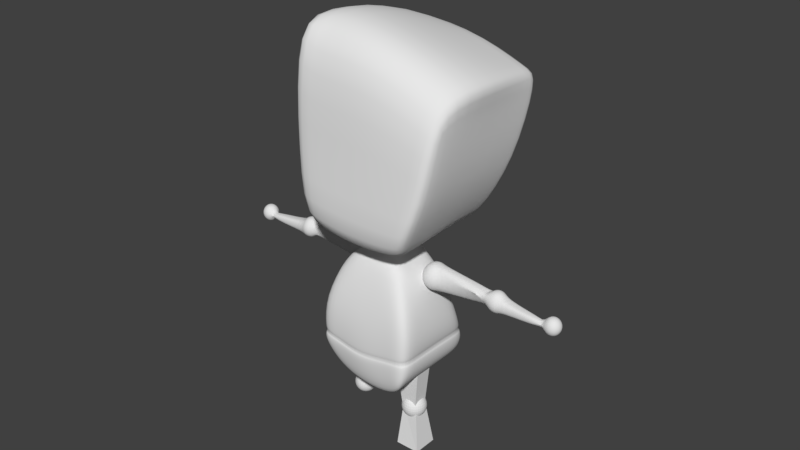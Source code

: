# Source: Robot_05.blend  (saved by Blender 2.79.0; exported with 4.5.12 LTS)
import bpy
from mathutils import Matrix  # noqa: F401  (used for matrix-valued properties, if any)

bpy.ops.wm.read_factory_settings(use_empty=True)
scene = bpy.context.scene
scene.name = 'Scene'

# ---- collections
col_collection_1 = bpy.data.collections.new('Collection 1'); scene.collection.children.link(col_collection_1)
col_collection_2 = bpy.data.collections.new('Collection 2'); scene.collection.children.link(col_collection_2)
col_collection_2.hide_render = True
col_collection_2.hide_viewport = True
col_collection_11 = bpy.data.collections.new('Collection 11'); scene.collection.children.link(col_collection_11)
col_collection_12 = bpy.data.collections.new('Collection 12'); scene.collection.children.link(col_collection_12)

# ---- world
world_world = bpy.data.worlds.new('World'); scene.world = world_world
world_world.color = (0.05088, 0.05088, 0.05088)
world_world.use_sun_shadow = False
world_world.sun_shadow_jitter_overblur = 0.0
world_world.cycles.sampling_method = 'MANUAL'

# ---- meshes
me_sphere_002 = bpy.data.meshes.new('Sphere.002')
me_sphere_002.from_pydata([(19.26, 0.3975, -3.419), (19.26, 0.03148, -3.785), (19.26, -0.4685, -1.919), (19.55, -0.06401, -2.053), (19.77, 0.2321, -2.419), (19.85, 0.3405, -2.919), (19.77, 0.2321, -3.419), (19.55, -0.06401, -3.785), (19.74, -0.314, -2.053), (20.08, -0.2009, -2.419), (20.21, -0.1595, -2.919), (20.08, -0.2009, -3.419), (19.74, -0.314, -3.785), (19.74, -0.623, -2.053), (20.08, -0.7361, -2.419), (20.21, -0.7775, -2.919), (20.08, -0.7361, -3.419), (19.74, -0.623, -3.785), (19.55, -0.873, -2.053), (19.77, -1.169, -2.419), (19.85, -1.278, -2.919), (19.77, -1.169, -3.419), (19.55, -0.873, -3.785), (19.26, -0.9685, -2.053), (19.26, -1.335, -2.419), (19.26, -1.469, -2.919), (19.26, -1.335, -3.419), (19.26, -0.9685, -3.785), (18.97, -0.873, -2.053), (18.75, -1.169, -2.419), (18.67, -1.278, -2.919), (18.75, -1.169, -3.419), (18.97, -0.873, -3.785), (19.26, -0.4685, -3.919), (18.79, -0.623, -2.053), (18.44, -0.7361, -2.419), (18.44, -0.7361, -3.419), (18.79, -0.623, -3.785), (18.79, -0.314, -2.053), (18.44, -0.2009, -2.419), (18.31, -0.1595, -2.919), (18.44, -0.2009, -3.419), (18.79, -0.314, -3.785), (18.97, -0.06401, -2.053), (18.75, 0.2321, -2.419), (18.67, 0.3405, -2.919), (18.75, 0.2321, -3.419), (18.97, -0.06401, -3.785), (19.26, 0.03148, -2.053), (19.26, 0.3975, -2.419), (19.26, 0.5315, -2.919), (5.5, 0.855, -3.36), (5.354, 0.2956, -3.939), (5.153, -0.4685, -0.9902), (5.765, 0.03189, -1.202), (6.212, 0.3982, -1.78), (6.376, 0.5323, -2.57), (6.212, 0.3982, -3.36), (5.765, 0.03189, -3.939), (5.942, -0.423, -1.202), (5.942, -0.423, -3.939), (5.818, -0.8953, -1.202), (6.305, -1.208, -1.78), (6.483, -1.322, -2.57), (6.305, -1.208, -3.36), (5.818, -0.8953, -3.939), (5.44, -1.205, -1.202), (5.65, -1.743, -1.78), (5.727, -1.941, -2.57), (5.65, -1.743, -3.36), (5.44, -1.205, -3.939), (4.953, -1.233, -1.202), (4.806, -1.792, -1.78), (4.752, -1.997, -2.57), (4.806, -1.792, -3.36), (4.953, -1.233, -3.939), (4.542, -0.9689, -1.202), (4.095, -1.335, -1.78), (3.931, -1.469, -2.57), (4.095, -1.335, -3.36), (4.542, -0.9689, -3.939), (5.153, -0.4685, -4.15), (4.365, -0.514, -1.202), (3.787, -0.5474, -1.78), (3.576, -0.5596, -2.57), (3.787, -0.5474, -3.36), (4.365, -0.514, -3.939), (4.489, -0.04177, -1.202), (4.002, 0.2706, -1.78), (3.824, 0.385, -2.57), (4.002, 0.2706, -3.36), (4.489, -0.04177, -3.939), (4.866, 0.2675, -1.202), (4.656, 0.8063, -1.78), (4.579, 1.004, -2.57), (4.656, 0.8063, -3.36), (4.866, 0.2675, -3.939), (5.354, 0.2956, -1.202), (5.5, 0.855, -1.78), (5.554, 1.06, -2.57), (11.09, -0.1533, -1.705), (11.39, 0.08314, -2.07), (11.49, 0.168, -2.57), (11.39, 0.08314, -3.07), (11.1, -0.1486, -3.436), (11.19, -0.5389, -1.705), (11.22, -0.4364, -3.436), (10.98, -0.9641, -1.705), (10.8, -1.485, -2.07), (11.28, -1.26, -2.57), (11.43, -0.9328, -3.07), (11.14, -0.7351, -3.436), (13.21, 0.5115, -3.31), (13.05, 0.09732, -3.734), (12.83, -0.4685, -1.449), (13.34, -0.1416, -1.65), (13.71, 0.09766, -2.193), (13.85, 0.1853, -2.801), (13.71, 0.09766, -3.409), (13.34, -0.1416, -3.762), (13.43, -0.5054, -1.65), (13.88, -0.5325, -2.193), (13.88, -0.5325, -3.409), (13.43, -0.5054, -3.762), (13.29, -0.8552, -1.65), (13.64, -1.138, -2.193), (13.76, -1.242, -2.801), (13.64, -1.138, -3.409), (13.29, -0.8552, -3.762), (12.98, -1.057, -1.623), (13.09, -1.488, -2.094), (13.13, -1.646, -2.685), (13.09, -1.488, -3.31), (12.98, -1.057, -3.734), (12.6, -1.034, -1.612), (12.43, -1.449, -2.057), (12.38, -1.6, -2.665), (12.44, -1.449, -3.273), (12.6, -1.034, -3.719), (12.3, -0.7954, -1.612), (11.62, -1.307, -2.057), (11.67, -1.229, -2.665), (11.93, -1.035, -3.273), (12.31, -0.7954, -3.719), (12.83, -0.4685, -3.882), (12.22, -0.4316, -1.612), (11.76, -0.5196, -2.057), (11.77, -0.4046, -3.273), (12.22, -0.4316, -3.719), (12.36, -0.08188, -1.612), (12.01, 0.2012, -2.057), (11.89, 0.3048, -2.665), (12.01, 0.2012, -3.273), (12.36, -0.08188, -3.719), (12.67, 0.1201, -1.612), (12.56, 0.5511, -2.057), (12.52, 0.7088, -2.665), (12.56, 0.5511, -3.273), (12.67, 0.1201, -3.719), (13.05, 0.09732, -1.623), (13.21, 0.5115, -2.094), (13.27, 0.6632, -2.685), (17.95, -0.384, -2.514), (18.04, -0.3281, -2.903), (17.95, -0.384, -3.292), (18.06, -0.7868, -2.514), (18.06, -0.7868, -3.292), (17.9, -1.174, -2.514), (17.98, -1.24, -2.903), (17.9, -1.174, -3.292), (-18.84, 0.3975, -3.419), (-18.84, 0.03148, -3.785), (-18.84, -0.4685, -1.919), (-19.13, -0.06401, -2.053), (-19.35, 0.2321, -2.419), (-19.43, 0.3405, -2.919), (-19.35, 0.2321, -3.419), (-19.13, -0.06401, -3.785), (-19.32, -0.314, -2.053), (-19.66, -0.2009, -2.419), (-19.79, -0.1595, -2.919), (-19.66, -0.2009, -3.419), (-19.32, -0.314, -3.785), (-19.32, -0.623, -2.053), (-19.66, -0.7361, -2.419), (-19.79, -0.7775, -2.919), (-19.66, -0.7361, -3.419), (-19.32, -0.623, -3.785), (-19.13, -0.873, -2.053), (-19.35, -1.169, -2.419), (-19.43, -1.278, -2.919), (-19.35, -1.169, -3.419), (-19.13, -0.873, -3.785), (-18.84, -0.9685, -2.053), (-18.84, -1.335, -2.419), (-18.84, -1.469, -2.919), (-18.84, -1.335, -3.419), (-18.84, -0.9685, -3.785), (-18.55, -0.873, -2.053), (-18.33, -1.169, -2.419), (-18.25, -1.278, -2.919), (-18.33, -1.169, -3.419), (-18.55, -0.873, -3.785), (-18.84, -0.4685, -3.919), (-18.37, -0.623, -2.053), (-18.02, -0.7361, -2.419), (-18.02, -0.7361, -3.419), (-18.37, -0.623, -3.785), (-18.37, -0.314, -2.053), (-18.02, -0.2009, -2.419), (-17.89, -0.1595, -2.919), (-18.02, -0.2009, -3.419), (-18.37, -0.314, -3.785), (-18.55, -0.06401, -2.053), (-18.33, 0.2321, -2.419), (-18.25, 0.3405, -2.919), (-18.33, 0.2321, -3.419), (-18.55, -0.06401, -3.785), (-18.84, 0.03148, -2.053), (-18.84, 0.3975, -2.419), (-18.84, 0.5315, -2.919), (-5.08, 0.855, -3.36), (-4.934, 0.2956, -3.939), (-4.733, -0.4685, -0.9902), (-5.345, 0.03189, -1.202), (-5.792, 0.3982, -1.78), (-5.956, 0.5323, -2.57), (-5.792, 0.3982, -3.36), (-5.345, 0.03189, -3.939), (-5.522, -0.423, -1.202), (-5.522, -0.423, -3.939), (-5.398, -0.8953, -1.202), (-5.885, -1.208, -1.78), (-6.063, -1.322, -2.57), (-5.885, -1.208, -3.36), (-5.398, -0.8953, -3.939), (-5.02, -1.205, -1.202), (-5.23, -1.743, -1.78), (-5.307, -1.941, -2.57), (-5.23, -1.743, -3.36), (-5.02, -1.205, -3.939), (-4.533, -1.233, -1.202), (-4.386, -1.792, -1.78), (-4.332, -1.997, -2.57), (-4.386, -1.792, -3.36), (-4.533, -1.233, -3.939), (-4.122, -0.9689, -1.202), (-3.674, -1.335, -1.78), (-3.511, -1.469, -2.57), (-3.674, -1.335, -3.36), (-4.122, -0.9689, -3.939), (-4.733, -0.4685, -4.15), (-3.945, -0.514, -1.202), (-3.367, -0.5474, -1.78), (-3.156, -0.5596, -2.57), (-3.367, -0.5474, -3.36), (-3.945, -0.514, -3.939), (-4.068, -0.04177, -1.202), (-3.582, 0.2706, -1.78), (-3.404, 0.385, -2.57), (-3.582, 0.2706, -3.36), (-4.068, -0.04177, -3.939), (-4.446, 0.2675, -1.202), (-4.236, 0.8063, -1.78), (-4.159, 1.004, -2.57), (-4.236, 0.8063, -3.36), (-4.446, 0.2675, -3.939), (-4.934, 0.2956, -1.202), (-5.08, 0.855, -1.78), (-5.134, 1.06, -2.57), (-10.68, -0.1486, -1.705), (-10.97, 0.08314, -2.07), (-11.07, 0.168, -2.57), (-10.97, 0.08314, -3.07), (-10.68, -0.1486, -3.436), (-10.8, -0.4364, -1.705), (-10.8, -0.4364, -3.436), (-10.72, -0.7351, -1.705), (-11.03, -0.9328, -2.07), (-11.14, -1.005, -2.57), (-11.03, -0.9328, -3.07), (-10.72, -0.7351, -3.436), (-12.79, 0.5115, -3.31), (-12.63, 0.09732, -3.734), (-12.41, -0.4685, -1.449), (-12.92, -0.1416, -1.65), (-13.29, 0.09766, -2.193), (-13.43, 0.1853, -2.801), (-13.29, 0.09766, -3.409), (-12.92, -0.1416, -3.762), (-13.01, -0.5054, -1.65), (-13.46, -0.5325, -2.193), (-13.46, -0.5325, -3.409), (-13.01, -0.5054, -3.762), (-12.87, -0.8552, -1.65), (-13.22, -1.138, -2.193), (-13.34, -1.242, -2.801), (-13.22, -1.138, -3.409), (-12.87, -0.8552, -3.762), (-12.56, -1.057, -1.623), (-12.67, -1.488, -2.094), (-12.71, -1.646, -2.685), (-12.67, -1.488, -3.31), (-12.56, -1.057, -3.734), (-12.18, -1.034, -1.612), (-12.02, -1.449, -2.057), (-11.96, -1.6, -2.665), (-12.02, -1.449, -3.273), (-12.18, -1.034, -3.719), (-11.89, -0.7954, -1.612), (-11.52, -1.035, -2.057), (-11.38, -1.122, -2.665), (-11.52, -1.035, -3.273), (-11.89, -0.7954, -3.719), (-12.41, -0.4685, -3.882), (-11.8, -0.4316, -1.612), (-11.35, -0.4046, -2.057), (-11.35, -0.4046, -3.273), (-11.8, -0.4316, -3.719), (-11.94, -0.08188, -1.612), (-11.59, 0.2012, -2.057), (-11.47, 0.3048, -2.665), (-11.59, 0.2012, -3.273), (-11.94, -0.08188, -3.719), (-12.25, 0.1201, -1.612), (-12.14, 0.5511, -2.057), (-12.1, 0.7088, -2.665), (-12.14, 0.5511, -3.273), (-12.25, 0.1201, -3.719), (-12.63, 0.09732, -1.623), (-12.79, 0.5115, -2.094), (-12.85, 0.6632, -2.685), (-17.53, -0.384, -2.514), (-17.62, -0.3281, -2.903), (-17.53, -0.384, -3.292), (-17.64, -0.7868, -2.514), (-17.64, -0.7868, -3.292), (-17.48, -1.174, -2.514), (-17.56, -1.24, -2.903), (-17.48, -1.174, -3.292)], [], [(50, 49, 4, 5), (48, 2, 3), (33, 1, 7), (0, 50, 5, 6), (49, 48, 3, 4), (1, 0, 6, 7), (33, 7, 12), (6, 5, 10, 11), (4, 3, 8, 9), (7, 6, 11, 12), (5, 4, 9, 10), (3, 2, 8), (33, 12, 17), (11, 10, 15, 16), (9, 8, 13, 14), (12, 11, 16, 17), (10, 9, 14, 15), (8, 2, 13), (16, 15, 20, 21), (14, 13, 18, 19), (17, 16, 21, 22), (15, 14, 19, 20), (13, 2, 18), (33, 17, 22), (19, 18, 23, 24), (22, 21, 26, 27), (20, 19, 24, 25), (18, 2, 23), (33, 22, 27), (21, 20, 25, 26), (27, 26, 31, 32), (25, 24, 29, 30), (23, 2, 28), (33, 27, 32), (26, 25, 30, 31), (24, 23, 28, 29), (32, 31, 36, 37), (28, 2, 34), (33, 32, 37), (163, 40, 41, 36, 169, 166, 164), (29, 28, 34, 35), (37, 36, 41, 42), (163, 162, 165, 167, 35, 39, 40), (34, 2, 38), (33, 37, 42), (30, 29, 35, 167, 168, 169, 36, 31), (35, 34, 38, 39), (42, 41, 46, 47), (40, 39, 44, 45), (38, 2, 43), (33, 42, 47), (41, 40, 45, 46), (39, 38, 43, 44), (45, 44, 49, 50), (43, 2, 48), (33, 47, 1), (46, 45, 50, 0), (44, 43, 48, 49), (47, 46, 0, 1), (99, 98, 55, 56), (97, 53, 54), (81, 52, 58), (51, 99, 56, 57), (98, 97, 54, 55), (52, 51, 57, 58), (81, 58, 60), (63, 64, 110, 109), (60, 58, 104, 106), (58, 57, 103, 104), (59, 61, 107, 105), (54, 53, 59), (81, 60, 65), (62, 63, 109, 108), (57, 56, 102, 103), (65, 60, 106, 111), (61, 62, 108, 107), (59, 53, 61), (64, 63, 68, 69), (62, 61, 66, 67), (65, 64, 69, 70), (63, 62, 67, 68), (61, 53, 66), (81, 65, 70), (67, 66, 71, 72), (70, 69, 74, 75), (68, 67, 72, 73), (66, 53, 71), (81, 70, 75), (69, 68, 73, 74), (75, 74, 79, 80), (73, 72, 77, 78), (71, 53, 76), (81, 75, 80), (74, 73, 78, 79), (72, 71, 76, 77), (80, 79, 85, 86), (78, 77, 83, 84), (76, 53, 82), (81, 80, 86), (79, 78, 84, 85), (77, 76, 82, 83), (86, 85, 90, 91), (84, 83, 88, 89), (82, 53, 87), (81, 86, 91), (85, 84, 89, 90), (83, 82, 87, 88), (91, 90, 95, 96), (89, 88, 93, 94), (87, 53, 92), (81, 91, 96), (90, 89, 94, 95), (88, 87, 92, 93), (94, 93, 98, 99), (92, 53, 97), (81, 96, 52), (95, 94, 99, 51), (93, 92, 97, 98), (96, 95, 51, 52), (55, 54, 100, 101), (54, 59, 105, 100), (64, 65, 111, 110), (56, 55, 101, 102), (161, 160, 116, 117), (159, 114, 115), (144, 113, 119), (112, 161, 117, 118), (160, 159, 115, 116), (113, 112, 118, 119), (144, 119, 123), (121, 125, 167, 165), (116, 115, 120, 121), (119, 118, 122, 123), (116, 121, 165, 162), (115, 114, 120), (144, 123, 128), (118, 117, 163, 164), (121, 120, 124, 125), (123, 122, 127, 128), (126, 127, 169, 168), (120, 114, 124), (127, 126, 131, 132), (125, 124, 129, 130), (128, 127, 132, 133), (126, 125, 130, 131), (124, 114, 129), (144, 128, 133), (130, 129, 134, 135), (133, 132, 137, 138), (131, 130, 135, 136), (129, 114, 134), (144, 133, 138), (132, 131, 136, 137), (138, 137, 142, 143), (136, 135, 140, 141), (134, 114, 139), (144, 138, 143), (137, 136, 141, 142), (135, 134, 139, 140), (143, 142, 147, 148), (139, 114, 145), (144, 143, 148), (140, 139, 145, 146), (148, 147, 152, 153), (145, 114, 149), (144, 148, 153), (146, 145, 149, 150), (153, 152, 157, 158), (151, 150, 155, 156), (149, 114, 154), (144, 153, 158), (152, 151, 156, 157), (150, 149, 154, 155), (156, 155, 160, 161), (154, 114, 159), (144, 158, 113), (157, 156, 161, 112), (155, 154, 159, 160), (158, 157, 112, 113), (105, 107, 140, 146), (108, 141, 140, 107), (100, 105, 146, 150), (109, 141, 108), (110, 142, 141, 109), (111, 147, 142, 110), (111, 106, 147), (106, 104, 147), (147, 104, 108, 152), (103, 102, 151, 152), (152, 103, 104, 147), (100, 150, 151, 102, 101), (122, 118, 164, 166), (127, 122, 166, 169), (125, 126, 168, 167), (117, 116, 162, 163), (220, 175, 174, 219), (218, 173, 172), (203, 177, 171), (170, 176, 175, 220), (219, 174, 173, 218), (171, 177, 176, 170), (203, 182, 177), (176, 181, 180, 175), (174, 179, 178, 173), (177, 182, 181, 176), (175, 180, 179, 174), (173, 178, 172), (203, 187, 182), (181, 186, 185, 180), (179, 184, 183, 178), (182, 187, 186, 181), (180, 185, 184, 179), (178, 183, 172), (186, 191, 190, 185), (184, 189, 188, 183), (187, 192, 191, 186), (185, 190, 189, 184), (183, 188, 172), (203, 192, 187), (189, 194, 193, 188), (192, 197, 196, 191), (190, 195, 194, 189), (188, 193, 172), (203, 197, 192), (191, 196, 195, 190), (197, 202, 201, 196), (195, 200, 199, 194), (193, 198, 172), (203, 202, 197), (196, 201, 200, 195), (194, 199, 198, 193), (202, 207, 206, 201), (198, 204, 172), (203, 207, 202), (333, 334, 336, 339, 206, 211, 210), (199, 205, 204, 198), (207, 212, 211, 206), (333, 210, 209, 205, 337, 335, 332), (204, 208, 172), (203, 212, 207), (200, 201, 206, 339, 338, 337, 205, 199), (205, 209, 208, 204), (212, 217, 216, 211), (210, 215, 214, 209), (208, 213, 172), (203, 217, 212), (211, 216, 215, 210), (209, 214, 213, 208), (215, 220, 219, 214), (213, 218, 172), (203, 171, 217), (216, 170, 220, 215), (214, 219, 218, 213), (217, 171, 170, 216), (269, 226, 225, 268), (267, 224, 223), (251, 228, 222), (221, 227, 226, 269), (268, 225, 224, 267), (222, 228, 227, 221), (251, 230, 228), (233, 279, 280, 234), (230, 276, 274, 228), (228, 274, 273, 227), (229, 275, 277, 231), (224, 229, 223), (251, 235, 230), (232, 278, 279, 233), (227, 273, 272, 226), (235, 281, 276, 230), (231, 277, 278, 232), (229, 231, 223), (234, 239, 238, 233), (232, 237, 236, 231), (235, 240, 239, 234), (233, 238, 237, 232), (231, 236, 223), (251, 240, 235), (237, 242, 241, 236), (240, 245, 244, 239), (238, 243, 242, 237), (236, 241, 223), (251, 245, 240), (239, 244, 243, 238), (245, 250, 249, 244), (243, 248, 247, 242), (241, 246, 223), (251, 250, 245), (244, 249, 248, 243), (242, 247, 246, 241), (250, 256, 255, 249), (248, 254, 253, 247), (246, 252, 223), (251, 256, 250), (249, 255, 254, 248), (247, 253, 252, 246), (256, 261, 260, 255), (254, 259, 258, 253), (252, 257, 223), (251, 261, 256), (255, 260, 259, 254), (253, 258, 257, 252), (261, 266, 265, 260), (259, 264, 263, 258), (257, 262, 223), (251, 266, 261), (260, 265, 264, 259), (258, 263, 262, 257), (264, 269, 268, 263), (262, 267, 223), (251, 222, 266), (265, 221, 269, 264), (263, 268, 267, 262), (266, 222, 221, 265), (225, 271, 270, 224), (224, 270, 275, 229), (234, 280, 281, 235), (226, 272, 271, 225), (331, 287, 286, 330), (329, 285, 284), (314, 289, 283), (282, 288, 287, 331), (330, 286, 285, 329), (283, 289, 288, 282), (314, 293, 289), (291, 335, 337, 295), (286, 291, 290, 285), (289, 293, 292, 288), (286, 332, 335, 291), (285, 290, 284), (314, 298, 293), (288, 334, 333, 287), (291, 295, 294, 290), (293, 298, 297, 292), (296, 338, 339, 297), (290, 294, 284), (297, 302, 301, 296), (295, 300, 299, 294), (298, 303, 302, 297), (296, 301, 300, 295), (294, 299, 284), (314, 303, 298), (300, 305, 304, 299), (303, 308, 307, 302), (301, 306, 305, 300), (299, 304, 284), (314, 308, 303), (302, 307, 306, 301), (308, 313, 312, 307), (306, 311, 310, 305), (304, 309, 284), (314, 313, 308), (307, 312, 311, 306), (305, 310, 309, 304), (313, 318, 317, 312), (309, 315, 284), (314, 318, 313), (310, 316, 315, 309), (318, 323, 322, 317), (315, 319, 284), (314, 323, 318), (316, 320, 319, 315), (323, 328, 327, 322), (321, 326, 325, 320), (319, 324, 284), (314, 328, 323), (322, 327, 326, 321), (320, 325, 324, 319), (326, 331, 330, 325), (324, 329, 284), (314, 283, 328), (327, 282, 331, 326), (325, 330, 329, 324), (328, 283, 282, 327), (275, 316, 310, 277), (278, 277, 310, 311), (270, 320, 316, 275), (279, 278, 311), (280, 279, 311, 312), (281, 280, 312, 317), (281, 317, 276), (276, 317, 274), (317, 322, 278, 274), (273, 322, 321, 272), (322, 317, 274, 273), (270, 271, 272, 321, 320), (292, 336, 334, 288), (297, 339, 336, 292), (295, 337, 338, 296), (287, 333, 332, 286)])
me_sphere_002.use_remesh_preserve_volume = False
me_sphere_002.use_remesh_preserve_attributes = False
me_sphere_002.use_mirror_vertex_groups = False
me_sphere_002.update()
me_torus = bpy.data.meshes.new('Torus')
me_torus.from_pydata([(1.25, 0.0, 0.0), (1.217, 0.0, 0.125), (1.125, 0.0, 0.2165), (1.0, 0.0, 0.25), (0.875, 0.0, 0.2165), (0.7835, 0.0, 0.125), (0.75, 0.0, 3.062e-17), (0.7835, 0.0, -0.125), (0.875, 0.0, -0.2165), (1.0, 0.0, -0.25), (1.125, 0.0, -0.2165), (1.217, 0.0, -0.125), (0.8839, 0.8839, 0.0), (0.8602, 0.8602, 0.125), (0.7955, 0.7955, 0.2165), (0.7071, 0.7071, 0.25), (0.6187, 0.6187, 0.2165), (0.554, 0.554, 0.125), (0.5303, 0.5303, 3.062e-17), (0.554, 0.554, -0.125), (0.6187, 0.6187, -0.2165), (0.7071, 0.7071, -0.25), (0.7955, 0.7955, -0.2165), (0.8602, 0.8602, -0.125), (9.437e-08, 1.25, 0.0), (9.184e-08, 1.217, 0.125), (8.494e-08, 1.125, 0.2165), (7.55e-08, 1.0, 0.25), (6.606e-08, 0.875, 0.2165), (5.915e-08, 0.7835, 0.125), (5.662e-08, 0.75, 3.062e-17), (5.915e-08, 0.7835, -0.125), (6.606e-08, 0.875, -0.2165), (7.55e-08, 1.0, -0.25), (8.494e-08, 1.125, -0.2165), (9.184e-08, 1.217, -0.125), (-0.8839, 0.8839, 0.0), (-0.8602, 0.8602, 0.125), (-0.7955, 0.7955, 0.2165), (-0.7071, 0.7071, 0.25), (-0.6187, 0.6187, 0.2165), (-0.554, 0.554, 0.125), (-0.5303, 0.5303, 3.062e-17), (-0.554, 0.554, -0.125), (-0.6187, 0.6187, -0.2165), (-0.7071, 0.7071, -0.25), (-0.7955, 0.7955, -0.2165), (-0.8602, 0.8602, -0.125), (-1.25, 1.093e-07, 0.0), (-1.217, 1.064e-07, 0.125), (-1.125, 9.835e-08, 0.2165), (-1.0, 8.742e-08, 0.25), (-0.875, 7.649e-08, 0.2165), (-0.7835, 6.85e-08, 0.125), (-0.75, 6.557e-08, 3.062e-17), (-0.7835, 6.85e-08, -0.125), (-0.875, 7.649e-08, -0.2165), (-1.0, 8.742e-08, -0.25), (-1.125, 9.835e-08, -0.2165), (-1.217, 1.064e-07, -0.125), (-0.8839, -0.8839, 0.0), (-0.8602, -0.8602, 0.125), (-0.7955, -0.7955, 0.2165), (-0.7071, -0.7071, 0.25), (-0.6187, -0.6187, 0.2165), (-0.554, -0.554, 0.125), (-0.5303, -0.5303, 3.062e-17), (-0.554, -0.554, -0.125), (-0.6187, -0.6187, -0.2165), (-0.7071, -0.7071, -0.25), (-0.7955, -0.7955, -0.2165), (-0.8602, -0.8602, -0.125), (9.437e-08, -1.25, 0.0), (9.184e-08, -1.217, 0.125), (8.494e-08, -1.125, 0.2165), (7.55e-08, -1.0, 0.25), (6.606e-08, -0.875, 0.2165), (5.915e-08, -0.7835, 0.125), (5.662e-08, -0.75, 3.062e-17), (5.915e-08, -0.7835, -0.125), (6.606e-08, -0.875, -0.2165), (7.55e-08, -1.0, -0.25), (8.494e-08, -1.125, -0.2165), (9.184e-08, -1.217, -0.125), (0.8839, -0.8839, 0.0), (0.8602, -0.8602, 0.125), (0.7955, -0.7955, 0.2165), (0.7071, -0.7071, 0.25), (0.6187, -0.6187, 0.2165), (0.554, -0.554, 0.125), (0.5303, -0.5303, 3.062e-17), (0.554, -0.554, -0.125), (0.6187, -0.6187, -0.2165), (0.7071, -0.7071, -0.25), (0.7955, -0.7955, -0.2165), (0.8602, -0.8602, -0.125)], [], [(0, 12, 13, 1), (1, 13, 14, 2), (2, 14, 15, 3), (3, 15, 16, 4), (4, 16, 17, 5), (5, 17, 18, 6), (6, 18, 19, 7), (7, 19, 20, 8), (8, 20, 21, 9), (9, 21, 22, 10), (10, 22, 23, 11), (11, 23, 12, 0), (12, 24, 25, 13), (13, 25, 26, 14), (14, 26, 27, 15), (15, 27, 28, 16), (16, 28, 29, 17), (17, 29, 30, 18), (18, 30, 31, 19), (19, 31, 32, 20), (20, 32, 33, 21), (21, 33, 34, 22), (22, 34, 35, 23), (23, 35, 24, 12), (24, 36, 37, 25), (25, 37, 38, 26), (26, 38, 39, 27), (27, 39, 40, 28), (28, 40, 41, 29), (29, 41, 42, 30), (30, 42, 43, 31), (31, 43, 44, 32), (32, 44, 45, 33), (33, 45, 46, 34), (34, 46, 47, 35), (35, 47, 36, 24), (36, 48, 49, 37), (37, 49, 50, 38), (38, 50, 51, 39), (39, 51, 52, 40), (40, 52, 53, 41), (41, 53, 54, 42), (42, 54, 55, 43), (43, 55, 56, 44), (44, 56, 57, 45), (45, 57, 58, 46), (46, 58, 59, 47), (47, 59, 48, 36), (48, 60, 61, 49), (49, 61, 62, 50), (50, 62, 63, 51), (51, 63, 64, 52), (52, 64, 65, 53), (53, 65, 66, 54), (54, 66, 67, 55), (55, 67, 68, 56), (56, 68, 69, 57), (57, 69, 70, 58), (58, 70, 71, 59), (59, 71, 60, 48), (60, 72, 73, 61), (61, 73, 74, 62), (62, 74, 75, 63), (63, 75, 76, 64), (64, 76, 77, 65), (65, 77, 78, 66), (66, 78, 79, 67), (67, 79, 80, 68), (68, 80, 81, 69), (69, 81, 82, 70), (70, 82, 83, 71), (71, 83, 72, 60), (72, 84, 85, 73), (73, 85, 86, 74), (74, 86, 87, 75), (75, 87, 88, 76), (76, 88, 89, 77), (77, 89, 90, 78), (78, 90, 91, 79), (79, 91, 92, 80), (80, 92, 93, 81), (81, 93, 94, 82), (82, 94, 95, 83), (83, 95, 84, 72), (84, 0, 1, 85), (85, 1, 2, 86), (86, 2, 3, 87), (87, 3, 4, 88), (88, 4, 5, 89), (89, 5, 6, 90), (90, 6, 7, 91), (91, 7, 8, 92), (92, 8, 9, 93), (93, 9, 10, 94), (94, 10, 11, 95), (95, 11, 0, 84)])
me_torus.use_remesh_preserve_volume = False
me_torus.use_remesh_preserve_attributes = False
me_torus.use_mirror_vertex_groups = False
me_torus.update()
me_cylinder = bpy.data.meshes.new('Cylinder')
me_cylinder.from_pydata([(0.0, 1.0, -1.0), (0.0, 1.0, 1.0), (0.7071, 0.7071, -1.0), (0.7071, 0.7071, 1.0), (1.0, -4.371e-08, -1.0), (1.0, -4.371e-08, 1.0), (0.7071, -0.7071, -1.0), (0.7071, -0.7071, 1.0), (-8.742e-08, -1.0, -1.0), (-8.742e-08, -1.0, 1.0), (-0.7071, -0.7071, -1.0), (-0.7071, -0.7071, 1.0), (-1.0, 1.192e-08, -1.0), (-1.0, 1.192e-08, 1.0), (-0.7071, 0.7071, -1.0), (-0.7071, 0.7071, 1.0)], [], [(0, 1, 3, 2), (2, 3, 5, 4), (4, 5, 7, 6), (6, 7, 9, 8), (8, 9, 11, 10), (10, 11, 13, 12), (3, 1, 15, 13, 11, 9, 7, 5), (12, 13, 15, 14), (14, 15, 1, 0), (0, 2, 4, 6, 8, 10, 12, 14)])
me_cylinder.polygons.foreach_set('use_smooth', [True] * 10)
me_cylinder.use_remesh_preserve_volume = False
me_cylinder.use_remesh_preserve_attributes = False
me_cylinder.use_mirror_vertex_groups = False
me_cylinder.update()
me_cube_003 = bpy.data.meshes.new('Cube.003')
me_cube_003.from_pydata([(-1.197, -2.248, -1.466), (-0.9696, -1.835, 1.209), (-1.197, -0.678, -1.466), (-0.9696, -1.053, 1.209), (1.258, -2.248, -1.476), (0.5751, -1.867, 1.257), (1.258, -0.678, -1.476), (0.5751, -0.9639, 1.257)], [], [(0, 1, 3, 2), (2, 3, 7, 6), (6, 7, 5, 4), (4, 5, 1, 0), (2, 6, 4, 0), (7, 3, 1, 5)])
me_cube_003.use_remesh_preserve_volume = False
me_cube_003.use_remesh_preserve_attributes = False
me_cube_003.use_mirror_vertex_groups = False
me_cube_003.update()
me_cube_002 = bpy.data.meshes.new('Cube.002')
me_cube_002.from_pydata([(-0.6909, 0.2245, -0.6178), (-0.5364, 0.3482, 0.8062), (-0.6909, 1.508, -0.7058), (-0.5364, 1.198, 0.7314), (0.6689, 0.07461, -0.6463), (0.5033, 0.3573, 0.7827), (0.6689, 1.508, -0.6837), (0.5033, 1.198, 0.7535), (-0.03045, 1.327, -0.8905), (-0.02639, 1.222, 0.9492), (-0.03045, 0.1801, -0.9964), (-0.02639, 0.398, 1.157), (-0.7642, 0.1093, 0.3413), (-0.7642, 1.322, 0.01137), (0.747, 1.322, 0.06853), (0.747, 0.1198, 0.3972), (-0.02855, 0.08417, 0.2278), (-0.02855, 1.437, -0.1046), (-0.3902, 1.327, -0.7954), (-0.3212, 0.3949, 1.144), (-0.3212, 1.2, 0.8242), (-0.4804, 0.1802, -0.8833), (-0.4683, 1.437, -0.03526), (-0.4683, 0.09832, 0.2956), (0.3089, 1.199, 0.8336), (0.494, 0.1749, -0.9734), (0.4038, 1.327, -0.8225), (0.3089, 0.3967, 1.153), (0.4697, 0.1069, 0.3366), (0.4697, 1.437, 0.006639), (-0.7707, 1.513, -0.4698), (0.7459, 1.513, -0.4963), (0.7459, 0.08314, -0.454), (-0.02955, 0.05931, -0.5376), (-0.05445, 1.483, -0.5592), (-0.7707, 0.08846, -0.4281), (-0.4271, 0.1116, -0.4665), (-0.4271, 1.628, -0.5501), (0.4349, 1.628, -0.5446), (0.4349, 0.1129, -0.4611), (-0.6909, 1.117, -0.6934), (-0.6375, 1.039, 0.7566), (0.6689, 1.089, -0.6808), (0.6044, 1.04, 0.7562), (-0.1162, 1.228, 1.274), (-0.03546, 0.905, -1.032), (0.7863, 1.095, 0.06312), (-0.7642, 1.093, 0.01742), (-0.3902, 1.112, -0.8015), (-0.4223, 1.081, 1.019), (0.4099, 1.081, 1.006), (0.4038, 1.111, -0.9071), (-0.7707, 1.091, -0.4253), (0.7459, 1.09, -0.4517), (-0.7415, 0.4615, -0.6547), (0.6044, 0.5349, 0.8006), (-0.06568, 0.7277, 1.191), (-0.02544, 0.4474, -1.048), (0.7863, 0.3744, 0.08172), (-0.6057, 0.4284, -0.806), (-0.4223, 0.5567, 0.9706), (0.4099, 0.558, 0.9575), (0.4038, 0.4233, -0.9263), (0.7459, 0.351, -0.4534), (-0.6375, 0.5315, 0.8013), (0.6689, 0.3446, -0.6555), (-0.7642, 0.3654, 0.03675), (-0.7707, 0.355, -0.4273), (-0.7679, 0.09439, -0.2248), (-0.7679, 1.431, -0.2625), (0.7464, 1.431, -0.253), (0.7464, 0.09634, -0.2155), (-0.02912, 0.0676, -0.336), (-0.03483, 1.492, -0.3606), (-0.4448, 0.1033, -0.2664), (-0.4448, 1.546, -0.3283), (0.4499, 1.602, -0.3239), (0.4499, 0.1077, -0.2456), (-0.7679, 1.092, -0.2346), (0.7464, 1.092, -0.2251), (-0.7679, 0.3591, -0.2274), (0.7464, 0.3607, -0.218), (-0.7689, 1.46, -0.3363), (0.7462, 1.46, -0.3396), (0.7462, 0.09164, -0.3004), (-0.02928, 0.06465, -0.4078), (-0.04984, 1.565, -0.4045), (-0.4385, 0.1063, -0.3376), (-0.4385, 1.575, -0.4072), (0.4446, 1.611, -0.4025), (0.4446, 0.1095, -0.3223), (-0.7689, 1.091, -0.3025), (0.7462, 1.091, -0.3057), (-0.7689, 0.3577, -0.2986), (0.7462, 0.3572, -0.3018), (-0.7689, 0.09228, -0.2971), (-0.7541, 0.1057, -0.2973), (-0.7532, 0.1078, -0.2263), (0.7316, 1.086, -0.2266), (0.7316, 0.3689, -0.2197), (-0.7532, 0.3674, -0.2289), (0.7316, 1.418, -0.2539), (-0.7532, 1.086, -0.2359), (0.7316, 0.1097, -0.2172), (0.4409, 0.1208, -0.2468), (-0.03435, 1.478, -0.3595), (0.4409, 1.586, -0.3235), (-0.7532, 1.418, -0.2633), (-0.4364, 1.531, -0.3278), (-0.02876, 0.0815, -0.3354), (-0.4364, 0.1165, -0.2671), (-0.7541, 1.447, -0.3356), (0.7315, 1.447, -0.3389), (0.7315, 0.1051, -0.3004), (-0.02891, 0.07861, -0.4058), (-0.04907, 1.55, -0.4025), (-0.4302, 0.1194, -0.3369), (-0.4302, 1.56, -0.4052), (0.4357, 1.595, -0.4005), (0.4357, 0.1226, -0.322), (-0.7541, 1.085, -0.3025), (0.7315, 1.085, -0.3057), (-0.7541, 0.3659, -0.2986), (0.7315, 0.3655, -0.3018)], [], [(47, 41, 3, 13), (29, 24, 7, 14), (58, 55, 5, 15), (23, 19, 1, 12), (62, 65, 4, 25), (60, 64, 1, 19), (61, 56, 11, 27), (59, 57, 10, 21), (28, 27, 11, 16), (22, 20, 9, 17), (75, 22, 17, 73), (77, 28, 16, 72), (74, 23, 12, 68), (81, 58, 15, 71), (76, 29, 14, 70), (78, 47, 13, 69), (72, 16, 23, 74), (69, 13, 22, 75), (13, 3, 20, 22), (54, 59, 21, 0), (56, 60, 19, 11), (16, 11, 19, 23), (73, 17, 29, 76), (71, 15, 28, 77), (15, 5, 27, 28), (55, 61, 27, 5), (57, 62, 25, 10), (17, 9, 24, 29), (4, 32, 39, 25), (8, 34, 38, 26), (2, 30, 37, 18), (10, 33, 36, 21), (40, 52, 30, 2), (26, 38, 31, 6), (65, 63, 32, 4), (21, 36, 35, 0), (25, 39, 33, 10), (18, 37, 34, 8), (6, 31, 53, 42), (54, 67, 52, 40), (8, 26, 51, 45), (7, 24, 50, 43), (9, 20, 49, 44), (2, 18, 48, 40), (80, 66, 47, 78), (70, 14, 46, 79), (18, 8, 45, 48), (24, 9, 44, 50), (20, 3, 41, 49), (26, 6, 42, 51), (14, 7, 43, 46), (66, 64, 41, 47), (12, 1, 64, 66), (68, 12, 66, 80), (0, 35, 67, 54), (42, 53, 63, 65), (45, 51, 62, 57), (43, 50, 61, 55), (44, 49, 60, 56), (40, 48, 59, 54), (79, 46, 58, 81), (48, 45, 57, 59), (50, 44, 56, 61), (49, 41, 64, 60), (51, 42, 65, 62), (46, 43, 55, 58), (75, 73, 105, 108), (92, 83, 112, 121), (77, 72, 109, 104), (91, 93, 122, 120), (74, 68, 97, 110), (90, 84, 113, 119), (81, 71, 103, 99), (89, 86, 115, 118), (76, 70, 101, 106), (88, 82, 111, 117), (78, 69, 107, 102), (87, 85, 114, 116), (72, 74, 110, 109), (82, 91, 120, 111), (37, 88, 86, 34), (39, 90, 85, 33), (36, 87, 95, 35), (63, 94, 84, 32), (38, 89, 83, 31), (52, 91, 82, 30), (33, 85, 87, 36), (30, 82, 88, 37), (34, 86, 89, 38), (32, 84, 90, 39), (67, 93, 91, 52), (31, 83, 92, 53), (35, 95, 93, 67), (53, 92, 94, 63), (121, 98, 99, 123), (96, 97, 100, 122), (112, 101, 98, 121), (122, 100, 102, 120), (113, 103, 104, 119), (115, 105, 106, 118), (111, 107, 108, 117), (114, 109, 110, 116), (120, 102, 107, 111), (118, 106, 101, 112), (123, 99, 103, 113), (116, 110, 97, 96), (119, 104, 109, 114), (117, 108, 105, 115), (93, 95, 96, 122), (79, 81, 99, 98), (94, 92, 121, 123), (68, 80, 100, 97), (86, 88, 117, 115), (70, 79, 98, 101), (85, 90, 119, 114), (80, 78, 102, 100), (95, 87, 116, 96), (71, 77, 104, 103), (84, 94, 123, 113), (73, 76, 106, 105), (83, 89, 118, 112), (69, 75, 108, 107)])
me_cube_002.polygons.foreach_set('use_smooth', [True] * 122)
me_cube_002.use_remesh_preserve_volume = False
me_cube_002.use_remesh_preserve_attributes = False
me_cube_002.use_mirror_vertex_groups = False
me_cube_002.update()
me_cube_001 = bpy.data.meshes.new('Cube.001')
me_cube_001.from_pydata([(-0.5326, -0.6117, -0.9262), (-0.6538, -0.5767, 1.274), (-0.5326, 0.601, -0.9077), (-0.6538, 0.9436, 0.5085), (0.4843, -0.613, -0.9452), (0.8471, -0.5123, 0.4552), (0.4843, 0.5966, -0.9262), (0.8471, 0.9447, 0.4364), (-0.7119, -0.5655, -0.2797), (-0.7119, 0.7609, -0.2785), (0.7847, 0.7414, -0.3596), (0.7847, -0.5711, -0.3629), (-0.01064, 0.5839, -0.9791), (0.08866, 1.02, 0.7402), (-0.01064, -0.7048, -1.088), (0.08866, -0.5759, 0.9185), (0.07504, -0.5684, -0.3234), (0.07504, 0.7506, -0.3211), (-0.5326, -0.005595, -0.8937), (-0.6538, -0.06261, 0.8228), (0.4843, -0.005701, -0.9127), (0.8471, 0.002572, 0.4859), (0.7847, -0.002258, -0.3312), (-0.7119, -0.001796, -0.248), (0.08866, -0.03319, 0.974), (-0.01064, -0.006002, -0.9669), (-0.4532, 0.5984, -0.9186), (-0.5509, -0.5765, 0.8132), (-0.5922, -0.5659, -0.2863), (-0.5509, 0.944, 0.5103), (-0.4532, -0.7006, -1.025), (-0.5922, 0.7593, -0.285), (-0.4532, -0.005657, -0.9048), (-0.5509, -0.0993, 1.133), (0.7717, 0.9448, 0.4508), (0.4286, -0.7015, -1.039), (0.7049, 0.7424, -0.3553), (0.4286, 0.5951, -0.9322), (0.7717, -0.5046, 0.5007), (0.7049, -0.5708, -0.3585), (1.029, 0.002678, 0.5953), (0.4286, -0.005735, -0.9188), (-0.6538, 0.8831, 0.5283), (0.4843, 0.5578, -0.9253), (-0.7119, 0.7118, -0.2765), (-0.5326, 0.562, -0.9068), (0.8471, 0.8841, 0.4396), (0.7847, 0.6936, -0.3578), (0.08866, 0.9151, 0.6792), (-0.01064, 0.5459, -0.9783), (-0.5509, 0.8468, 0.8383), (-0.4532, 0.5595, -0.9177), (0.4286, 0.5565, -0.9313), (0.7882, 0.8843, 0.4601)], [], [(44, 42, 3, 9), (36, 34, 7, 10), (22, 21, 5, 11), (28, 27, 1, 8), (41, 20, 4, 35), (33, 19, 1, 27), (30, 28, 8, 0), (20, 22, 11, 4), (37, 36, 10, 6), (45, 44, 9, 2), (26, 31, 17, 12), (35, 39, 16, 14), (40, 24, 15, 38), (32, 25, 14, 30), (39, 38, 15, 16), (31, 29, 13, 17), (51, 49, 25, 32), (53, 48, 24, 40), (0, 8, 23, 18), (43, 47, 22, 20), (50, 42, 19, 33), (52, 43, 20, 41), (47, 46, 21, 22), (8, 1, 19, 23), (48, 50, 33, 24), (45, 51, 32, 18), (9, 3, 29, 31), (18, 32, 30, 0), (2, 9, 31, 26), (14, 16, 28, 30), (24, 33, 27, 15), (16, 15, 27, 28), (49, 52, 41, 25), (46, 53, 40, 21), (11, 5, 38, 39), (21, 40, 38, 5), (4, 11, 39, 35), (12, 17, 36, 37), (25, 41, 35, 14), (17, 13, 34, 36), (7, 34, 53, 46), (12, 37, 52, 49), (2, 26, 51, 45), (13, 29, 50, 48), (10, 7, 46, 47), (37, 6, 43, 52), (29, 3, 42, 50), (6, 10, 47, 43), (34, 13, 48, 53), (26, 12, 49, 51), (18, 23, 44, 45), (23, 19, 42, 44)])
me_cube_001.polygons.foreach_set('use_smooth', [True] * 52)
me_cube_001.use_remesh_preserve_volume = False
me_cube_001.use_remesh_preserve_attributes = False
me_cube_001.use_mirror_vertex_groups = False
me_cube_001.update()
me_cube = bpy.data.meshes.new('Cube')
me_cube.from_pydata([(-0.87, -0.8515, -1.265), (-1.501, -1.0, 1.543), (-0.87, 0.7958, -1.289), (-1.501, 1.0, 1.543), (0.8329, -0.8515, -1.181), (1.316, -1.0, 2.17), (0.8329, 0.7958, -1.205), (1.316, 1.0, 2.17)], [], [(0, 1, 3, 2), (2, 3, 7, 6), (6, 7, 5, 4), (4, 5, 1, 0), (2, 6, 4, 0), (7, 3, 1, 5)])
me_cube.use_remesh_preserve_volume = False
me_cube.use_remesh_preserve_attributes = False
me_cube.use_mirror_vertex_groups = False
me_cube.update()
me_sphere_001 = bpy.data.meshes.new('Sphere.001')
me_sphere_001.from_pydata([(0.0, 0.1951, 0.9808), (0.0, 0.3827, 0.9239), (0.0, 0.5556, 0.8315), (0.0, 0.7071, 0.7071), (0.0, 0.8315, 0.5556), (0.0, 0.9239, 0.3827), (0.0, 0.9808, 0.1951), (0.0, 1.0, 7.55e-08), (0.0, 0.9808, -0.1951), (0.0, 0.5556, -0.8315), (0.03806, 0.1913, 0.9808), (0.07466, 0.3753, 0.9239), (0.1084, 0.5449, 0.8315), (0.1379, 0.6935, 0.7071), (0.1622, 0.8155, 0.5556), (0.1802, 0.9061, 0.3827), (0.1913, 0.9619, 0.1951), (0.1951, 0.9808, 7.55e-08), (0.1913, 0.9619, -0.1951), (0.1802, 0.9061, -0.3827), (0.1622, 0.8155, -0.5556), (0.1379, 0.6935, -0.7071), (0.1084, 0.5449, -0.8315), (0.07466, 0.3753, -0.9239), (0.03806, 0.1913, -0.9808), (0.07466, 0.1802, 0.9808), (0.1464, 0.3536, 0.9239), (0.2126, 0.5133, 0.8315), (0.2706, 0.6533, 0.7071), (0.3182, 0.7682, 0.5556), (0.3536, 0.8536, 0.3827), (0.3753, 0.9061, 0.1951), (0.3827, 0.9239, 7.55e-08), (0.3753, 0.9061, -0.1951), (0.3536, 0.8536, -0.3827), (0.3182, 0.7682, -0.5556), (0.2706, 0.6533, -0.7071), (0.2126, 0.5133, -0.8315), (0.1464, 0.3536, -0.9239), (0.07466, 0.1802, -0.9808), (0.1084, 0.1622, 0.9808), (0.2126, 0.3182, 0.9239), (0.3087, 0.4619, 0.8315), (0.3928, 0.5879, 0.7071), (0.4619, 0.6913, 0.5556), (0.5133, 0.7682, 0.3827), (0.5449, 0.8155, 0.1951), (0.5556, 0.8315, 7.55e-08), (0.5449, 0.8155, -0.1951), (0.5133, 0.7682, -0.3827), (0.4619, 0.6913, -0.5556), (0.3928, 0.5879, -0.7071), (0.3087, 0.4619, -0.8315), (0.2126, 0.3182, -0.9239), (0.1084, 0.1622, -0.9808), (0.1379, 0.1379, 0.9808), (0.2706, 0.2706, 0.9239), (0.3928, 0.3928, 0.8315), (0.5, 0.5, 0.7071), (0.5879, 0.5879, 0.5556), (0.6533, 0.6533, 0.3827), (0.6935, 0.6935, 0.1951), (0.7071, 0.7071, 7.55e-08), (0.6935, 0.6935, -0.1951), (0.6533, 0.6533, -0.3827), (0.5879, 0.5879, -0.5556), (0.5, 0.5, -0.7071), (0.3928, 0.3928, -0.8315), (0.2706, 0.2706, -0.9239), (0.1379, 0.1379, -0.9808), (0.1622, 0.1084, 0.9808), (0.3182, 0.2126, 0.9239), (0.4619, 0.3087, 0.8315), (0.5879, 0.3928, 0.7071), (0.6913, 0.4619, 0.5556), (0.7682, 0.5133, 0.3827), (0.8155, 0.5449, 0.1951), (0.8315, 0.5556, 7.55e-08), (0.8155, 0.5449, -0.1951), (0.7682, 0.5133, -0.3827), (0.6913, 0.4619, -0.5556), (0.5879, 0.3928, -0.7071), (0.4619, 0.3087, -0.8315), (0.3182, 0.2126, -0.9239), (0.1622, 0.1084, -0.9808), (0.1802, 0.07466, 0.9808), (0.3536, 0.1464, 0.9239), (0.5133, 0.2126, 0.8315), (0.6533, 0.2706, 0.7071), (0.7682, 0.3182, 0.5556), (0.8536, 0.3536, 0.3827), (0.9061, 0.3753, 0.1951), (0.9239, 0.3827, 7.55e-08), (0.9061, 0.3753, -0.1951), (0.8536, 0.3536, -0.3827), (0.7682, 0.3182, -0.5556), (0.6533, 0.2706, -0.7071), (0.5133, 0.2126, -0.8315), (0.3536, 0.1464, -0.9239), (0.1802, 0.07466, -0.9808), (0.1913, 0.03806, 0.9808), (0.3753, 0.07466, 0.9239), (0.5449, 0.1084, 0.8315), (0.6935, 0.1379, 0.7071), (0.8155, 0.1622, 0.5556), (0.9061, 0.1802, 0.3827), (0.9619, 0.1913, 0.1951), (0.9808, 0.1951, 7.55e-08), (0.9619, 0.1913, -0.1951), (0.9061, 0.1802, -0.3827), (0.8155, 0.1622, -0.5556), (0.6935, 0.1379, -0.7071), (0.5449, 0.1084, -0.8315), (0.3753, 0.07466, -0.9239), (0.1913, 0.03806, -0.9808), (0.1951, -3.266e-07, 0.9808), (0.3827, -3.192e-07, 0.9239), (0.5556, -3.117e-07, 0.8315), (0.7071, -3.192e-07, 0.7071), (0.8315, -3.341e-07, 0.5556), (0.9239, -2.745e-07, 0.3827), (0.9808, -3.937e-07, 0.1951), (1.0, -3.788e-07, 7.55e-08), (0.9808, -3.937e-07, -0.1951), (0.9239, -2.298e-07, -0.3827), (0.8315, -3.341e-07, -0.5556), (0.7071, -3.192e-07, -0.7071), (0.5556, -3.415e-07, -0.8315), (0.3827, -3.043e-07, -0.9239), (0.1951, -3.08e-07, -0.9808), (0.1913, -0.03806, 0.9808), (0.3753, -0.07466, 0.9239), (0.5449, -0.1084, 0.8315), (0.6935, -0.138, 0.7071), (0.8155, -0.1622, 0.5556), (0.9061, -0.1802, 0.3827), (0.9619, -0.1913, 0.1951), (0.9808, -0.1951, 7.55e-08), (0.9619, -0.1913, -0.1951), (0.9061, -0.1802, -0.3827), (0.8155, -0.1622, -0.5556), (0.6935, -0.138, -0.7071), (0.5449, -0.1084, -0.8315), (0.3753, -0.07466, -0.9239), (0.1913, -0.03806, -0.9808), (0.1802, -0.07466, 0.9808), (0.3536, -0.1464, 0.9239), (0.5133, -0.2126, 0.8315), (0.6533, -0.2706, 0.7071), (0.7682, -0.3182, 0.5556), (0.8536, -0.3536, 0.3827), (0.9061, -0.3753, 0.1951), (0.9239, -0.3827, 7.55e-08), (0.9061, -0.3753, -0.1951), (0.8536, -0.3536, -0.3827), (0.7682, -0.3182, -0.5556), (0.6533, -0.2706, -0.7071), (0.5133, -0.2126, -0.8315), (0.3536, -0.1464, -0.9239), (0.1802, -0.07466, -0.9808), (0.1622, -0.1084, 0.9808), (0.3182, -0.2126, 0.9239), (0.4619, -0.3087, 0.8315), (0.5879, -0.3928, 0.7071), (0.6913, -0.4619, 0.5556), (0.7682, -0.5133, 0.3827), (0.8155, -0.5449, 0.1951), (0.8315, -0.5556, 7.55e-08), (0.8155, -0.5449, -0.1951), (0.7682, -0.5133, -0.3827), (0.6913, -0.4619, -0.5556), (0.5879, -0.3928, -0.7071), (0.4619, -0.3087, -0.8315), (0.3182, -0.2126, -0.9239), (0.1622, -0.1084, -0.9808), (0.1379, -0.138, 0.9808), (0.2706, -0.2706, 0.9239), (0.3928, -0.3928, 0.8315), (0.5, -0.5, 0.7071), (0.5879, -0.5879, 0.5556), (0.6533, -0.6533, 0.3827), (0.6935, -0.6935, 0.1951), (0.7071, -0.7071, 7.55e-08), (0.6935, -0.6935, -0.1951), (0.6533, -0.6533, -0.3827), (0.5879, -0.5879, -0.5556), (0.5, -0.5, -0.7071), (0.3928, -0.3928, -0.8315), (0.2706, -0.2706, -0.9239), (0.1379, -0.138, -0.9808), (0.1084, -0.1622, 0.9808), (0.2126, -0.3182, 0.9239), (0.3087, -0.4619, 0.8315), (0.3928, -0.5879, 0.7071), (0.4619, -0.6913, 0.5556), (0.5133, -0.7682, 0.3827), (0.5449, -0.8155, 0.1951), (0.5556, -0.8315, 7.55e-08), (0.5449, -0.8155, -0.1951), (0.5133, -0.7682, -0.3827), (0.4619, -0.6913, -0.5556), (0.3928, -0.5879, -0.7071), (0.3087, -0.4619, -0.8315), (0.2126, -0.3182, -0.9239), (0.1084, -0.1622, -0.9808), (0.0, -3.258e-07, -1.0), (0.07466, -0.1802, 0.9808), (0.1464, -0.3536, 0.9239), (0.2126, -0.5133, 0.8315), (0.2706, -0.6533, 0.7071), (0.3182, -0.7682, 0.5556), (0.3536, -0.8536, 0.3827), (0.3753, -0.9061, 0.1951), (0.3827, -0.9239, 7.55e-08), (0.3753, -0.9061, -0.1951), (0.3536, -0.8536, -0.3827), (0.3182, -0.7682, -0.5556), (0.2706, -0.6533, -0.7071), (0.2126, -0.5133, -0.8315), (0.1464, -0.3536, -0.9239), (0.07466, -0.1802, -0.9808), (0.03806, -0.1913, 0.9808), (0.07466, -0.3753, 0.9239), (0.1084, -0.5449, 0.8315), (0.1379, -0.6935, 0.7071), (0.1622, -0.8155, 0.5556), (0.1802, -0.9061, 0.3827), (0.1913, -0.9619, 0.1951), (0.1951, -0.9808, 7.55e-08), (0.1913, -0.9619, -0.1951), (0.1802, -0.9061, -0.3827), (0.1622, -0.8155, -0.5556), (0.1379, -0.6935, -0.7071), (0.1084, -0.5449, -0.8315), (0.07466, -0.3753, -0.9239), (0.03806, -0.1913, -0.9808), (-7.212e-09, -0.1951, 0.9808), (4.122e-08, -0.3827, 0.9239), (2.632e-08, -0.5556, 0.8315), (-2.584e-08, -0.7071, 0.7071), (-8.544e-08, -0.8315, 0.5556), (6.357e-08, -0.9239, 0.3827), (-8.544e-08, -0.9808, 0.1951), (-1.003e-07, -1.0, 7.55e-08), (-8.544e-08, -0.9808, -0.1951), (6.357e-08, -0.9239, -0.3827), (-8.544e-08, -0.8315, -0.5556), (-2.584e-08, -0.7071, -0.7071), (-1.094e-08, -0.5556, -0.8315), (3.964e-09, -0.3827, -0.9239), (3.964e-09, -0.1951, -0.9808), (-0.03806, -0.1913, 0.9808), (-0.07466, -0.3753, 0.9239), (-0.1084, -0.5449, 0.8315), (-0.1379, -0.6935, 0.7071), (-0.1622, -0.8155, 0.5556), (-0.1802, -0.9061, 0.3827), (-0.1913, -0.9619, 0.1951), (-0.1951, -0.9808, 7.55e-08), (-0.1913, -0.9619, -0.1951), (-0.1802, -0.9061, -0.3827), (-0.1622, -0.8155, -0.5556), (-0.1379, -0.6935, -0.7071), (-0.1084, -0.5449, -0.8315), (-0.07466, -0.3753, -0.9239), (-0.03806, -0.1913, -0.9808), (-0.07466, -0.1802, 0.9808), (-0.1464, -0.3536, 0.9239), (-0.2126, -0.5133, 0.8315), (-0.2706, -0.6533, 0.7071), (-0.3182, -0.7682, 0.5556), (-0.3536, -0.8536, 0.3827), (-0.3753, -0.9061, 0.1951), (-0.3827, -0.9239, 7.55e-08), (-0.3753, -0.9061, -0.1951), (-0.3536, -0.8536, -0.3827), (-0.3182, -0.7682, -0.5556), (-0.2706, -0.6533, -0.7071), (-0.2126, -0.5133, -0.8315), (-0.1464, -0.3536, -0.9239), (-0.07466, -0.1802, -0.9808), (-0.1084, -0.1622, 0.9808), (-0.2126, -0.3182, 0.9239), (-0.3087, -0.4619, 0.8315), (-0.3928, -0.5879, 0.7071), (-0.4619, -0.6913, 0.5556), (-0.5133, -0.7682, 0.3827), (-0.5449, -0.8155, 0.1951), (-0.5556, -0.8315, 7.55e-08), (-0.5449, -0.8155, -0.1951), (-0.5133, -0.7682, -0.3827), (-0.4619, -0.6913, -0.5556), (-0.3928, -0.5879, -0.7071), (-0.3087, -0.4619, -0.8315), (-0.2126, -0.3182, -0.9239), (-0.1084, -0.1622, -0.9808), (-2.304e-07, -5.562e-07, 1.0), (-0.1379, -0.138, 0.9808), (-0.2706, -0.2706, 0.9239), (-0.3928, -0.3928, 0.8315), (-0.5, -0.5, 0.7071), (-0.5879, -0.5879, 0.5556), (-0.6533, -0.6533, 0.3827), (-0.6935, -0.6935, 0.1951), (-0.7071, -0.7071, 7.55e-08), (-0.6935, -0.6935, -0.1951), (-0.6533, -0.6533, -0.3827), (-0.5879, -0.5879, -0.5556), (-0.5, -0.5, -0.7071), (-0.3928, -0.3928, -0.8315), (-0.2706, -0.2706, -0.9239), (-0.1379, -0.1379, -0.9808), (-0.1622, -0.1084, 0.9808), (-0.3182, -0.2126, 0.9239), (-0.4619, -0.3087, 0.8315), (-0.5879, -0.3928, 0.7071), (-0.6913, -0.4619, 0.5556), (-0.7682, -0.5133, 0.3827), (-0.8155, -0.5449, 0.1951), (-0.8315, -0.5556, 7.55e-08), (-0.8155, -0.5449, -0.1951), (-0.7682, -0.5133, -0.3827), (-0.6913, -0.4619, -0.5556), (-0.5879, -0.3928, -0.7071), (-0.4619, -0.3087, -0.8315), (-0.3182, -0.2126, -0.9239), (-0.1622, -0.1084, -0.9808), (-0.1802, -0.07466, 0.9808), (-0.3536, -0.1464, 0.9239), (-0.5133, -0.2126, 0.8315), (-0.6533, -0.2706, 0.7071), (-0.7682, -0.3182, 0.5556), (-0.8536, -0.3536, 0.3827), (-0.9061, -0.3753, 0.1951), (-0.9239, -0.3827, 7.55e-08), (-0.9061, -0.3753, -0.1951), (-0.8536, -0.3536, -0.3827), (-0.7682, -0.3182, -0.5556), (-0.6533, -0.2706, -0.7071), (-0.5133, -0.2126, -0.8315), (-0.3536, -0.1464, -0.9239), (-0.1802, -0.07466, -0.9808), (-0.1913, -0.03806, 0.9808), (-0.3753, -0.07466, 0.9239), (-0.5449, -0.1084, 0.8315), (-0.6935, -0.1379, 0.7071), (-0.8155, -0.1622, 0.5556), (-0.9061, -0.1802, 0.3827), (-0.9619, -0.1913, 0.1951), (-0.9808, -0.1951, 7.55e-08), (-0.9619, -0.1913, -0.1951), (-0.9061, -0.1802, -0.3827), (-0.8155, -0.1622, -0.5556), (-0.6935, -0.1379, -0.7071), (-0.5449, -0.1084, -0.8315), (-0.3753, -0.07466, -0.9239), (-0.1913, -0.03806, -0.9808), (-0.1951, -3.117e-07, 0.9808), (-0.3827, -2.819e-07, 0.9239), (-0.5556, -2.819e-07, 0.8315), (-0.7071, -1.851e-07, 0.7071), (-0.8315, -1.404e-07, 0.5556), (-0.9239, -3.192e-07, 0.3827), (-0.9808, -9.567e-08, 0.1951), (-1.0, -1.404e-07, 7.55e-08), (-0.9808, -9.567e-08, -0.1951), (-0.9239, -3.192e-07, -0.3827), (-0.8315, -1.404e-07, -0.5556), (-0.7071, -1.851e-07, -0.7071), (-0.5556, -2.596e-07, -0.8315), (-0.3827, -2.521e-07, -0.9239), (-0.1951, -3.155e-07, -0.9808), (-0.1913, 0.03806, 0.9808), (-0.3753, 0.07466, 0.9239), (-0.5449, 0.1084, 0.8315), (-0.6935, 0.1379, 0.7071), (-0.8155, 0.1622, 0.5556), (-0.9061, 0.1802, 0.3827), (-0.9619, 0.1913, 0.1951), (-0.9808, 0.1951, 7.55e-08), (-0.9619, 0.1913, -0.1951), (-0.9061, 0.1802, -0.3827), (-0.8155, 0.1622, -0.5556), (-0.6935, 0.1379, -0.7071), (-0.5449, 0.1084, -0.8315), (-0.3753, 0.07466, -0.9239), (-0.1913, 0.03806, -0.9808), (-0.1802, 0.07466, 0.9808), (-0.3536, 0.1464, 0.9239), (-0.5133, 0.2126, 0.8315), (-0.6533, 0.2706, 0.7071), (-0.7682, 0.3182, 0.5556), (-0.8536, 0.3536, 0.3827), (-0.9061, 0.3753, 0.1951), (-0.9239, 0.3827, 7.55e-08), (-0.9061, 0.3753, -0.1951), (-0.8536, 0.3536, -0.3827), (-0.7682, 0.3182, -0.5556), (-0.6533, 0.2706, -0.7071), (-0.5133, 0.2126, -0.8315), (-0.3536, 0.1464, -0.9239), (-0.1802, 0.07466, -0.9808), (-0.1622, 0.1084, 0.9808), (-0.3182, 0.2126, 0.9239), (-0.4619, 0.3087, 0.8315), (-0.5879, 0.3928, 0.7071), (-0.6913, 0.4619, 0.5556), (-0.7682, 0.5133, 0.3827), (-0.8155, 0.5449, 0.1951), (-0.8315, 0.5556, 7.55e-08), (-0.8155, 0.5449, -0.1951), (-0.7682, 0.5133, -0.3827), (-0.6913, 0.4619, -0.5556), (-0.5879, 0.3928, -0.7071), (-0.4619, 0.3087, -0.8315), (-0.3182, 0.2126, -0.9239), (-0.1622, 0.1084, -0.9808), (-0.1379, 0.1379, 0.9808), (-0.2706, 0.2706, 0.9239), (-0.3928, 0.3928, 0.8315), (-0.5, 0.5, 0.7071), (-0.5879, 0.5879, 0.5556), (-0.6533, 0.6533, 0.3827), (-0.6935, 0.6935, 0.1951), (-0.7071, 0.7071, 7.55e-08), (-0.6935, 0.6935, -0.1951), (-0.6533, 0.6533, -0.3827), (-0.5879, 0.5879, -0.5556), (-0.5, 0.5, -0.7071), (-0.3928, 0.3928, -0.8315), (-0.2706, 0.2706, -0.9239), (-0.1379, 0.1379, -0.9808), (-0.1084, 0.1622, 0.9808), (-0.2126, 0.3182, 0.9239), (-0.3087, 0.4619, 0.8315), (-0.3928, 0.5879, 0.7071), (-0.4619, 0.6913, 0.5556), (-0.5133, 0.7682, 0.3827), (-0.5449, 0.8155, 0.1951), (-0.5556, 0.8315, 7.55e-08), (-0.5449, 0.8155, -0.1951), (-0.5133, 0.7682, -0.3827), (-0.4619, 0.6913, -0.5556), (-0.3928, 0.5879, -0.7071), (-0.3087, 0.4619, -0.8315), (-0.2126, 0.3182, -0.9239), (-0.1084, 0.1622, -0.9808), (-0.07466, 0.1802, 0.9808), (-0.1464, 0.3536, 0.9239), (-0.2126, 0.5133, 0.8315), (-0.2706, 0.6533, 0.7071), (-0.3182, 0.7682, 0.5556), (-0.3536, 0.8536, 0.3827), (-0.3753, 0.9061, 0.1951), (-0.3827, 0.9239, 7.55e-08), (-0.3753, 0.9061, -0.1951), (-0.3536, 0.8536, -0.3827), (-0.3182, 0.7682, -0.5556), (-0.2706, 0.6533, -0.7071), (-0.2126, 0.5133, -0.8315), (-0.1464, 0.3536, -0.9239), (-0.07466, 0.1802, -0.9808), (-0.03806, 0.1913, 0.9808), (-0.07466, 0.3753, 0.9239), (-0.1084, 0.5449, 0.8315), (-0.1379, 0.6935, 0.7071), (-0.1622, 0.8155, 0.5556), (-0.1802, 0.9061, 0.3827), (-0.1913, 0.9619, 0.1951), (-0.1951, 0.9808, 7.55e-08), (-0.1913, 0.9619, -0.1951), (-0.1802, 0.9061, -0.3827), (-0.1622, 0.8155, -0.5556), (-0.1379, 0.6935, -0.7071), (-0.1084, 0.5449, -0.8315), (-0.07466, 0.3753, -0.9239), (-0.03806, 0.1913, -0.9808), (6.357e-08, 0.9239, -0.3827), (2.722e-07, 0.8315, -0.5556), (1.53e-07, 0.7071, -0.7071), (7.847e-08, 0.3827, -0.9239), (1.514e-08, 0.1951, -0.9808)], [], [(6, 5, 15, 16), (481, 480, 23, 24), (7, 6, 16, 17), (0, 296, 10), (205, 481, 24), (8, 7, 17, 18), (1, 0, 10, 11), (477, 8, 18, 19), (2, 1, 11, 12), (478, 477, 19, 20), (3, 2, 12, 13), (479, 478, 20, 21), (4, 3, 13, 14), (9, 479, 21, 22), (5, 4, 14, 15), (480, 9, 22, 23), (15, 14, 29, 30), (23, 22, 37, 38), (16, 15, 30, 31), (24, 23, 38, 39), (17, 16, 31, 32), (10, 296, 25), (205, 24, 39), (18, 17, 32, 33), (11, 10, 25, 26), (19, 18, 33, 34), (12, 11, 26, 27), (20, 19, 34, 35), (13, 12, 27, 28), (21, 20, 35, 36), (14, 13, 28, 29), (22, 21, 36, 37), (34, 33, 48, 49), (27, 26, 41, 42), (35, 34, 49, 50), (28, 27, 42, 43), (36, 35, 50, 51), (29, 28, 43, 44), (37, 36, 51, 52), (30, 29, 44, 45), (38, 37, 52, 53), (31, 30, 45, 46), (39, 38, 53, 54), (32, 31, 46, 47), (25, 296, 40), (205, 39, 54), (33, 32, 47, 48), (26, 25, 40, 41), (53, 52, 67, 68), (46, 45, 60, 61), (54, 53, 68, 69), (47, 46, 61, 62), (40, 296, 55), (205, 54, 69), (48, 47, 62, 63), (41, 40, 55, 56), (49, 48, 63, 64), (42, 41, 56, 57), (50, 49, 64, 65), (43, 42, 57, 58), (51, 50, 65, 66), (44, 43, 58, 59), (52, 51, 66, 67), (45, 44, 59, 60), (57, 56, 71, 72), (65, 64, 79, 80), (58, 57, 72, 73), (66, 65, 80, 81), (59, 58, 73, 74), (67, 66, 81, 82), (60, 59, 74, 75), (68, 67, 82, 83), (61, 60, 75, 76), (69, 68, 83, 84), (62, 61, 76, 77), (55, 296, 70), (205, 69, 84), (63, 62, 77, 78), (56, 55, 70, 71), (64, 63, 78, 79), (76, 75, 90, 91), (84, 83, 98, 99), (77, 76, 91, 92), (70, 296, 85), (205, 84, 99), (78, 77, 92, 93), (71, 70, 85, 86), (79, 78, 93, 94), (72, 71, 86, 87), (80, 79, 94, 95), (73, 72, 87, 88), (81, 80, 95, 96), (74, 73, 88, 89), (82, 81, 96, 97), (75, 74, 89, 90), (83, 82, 97, 98), (95, 94, 109, 110), (88, 87, 102, 103), (96, 95, 110, 111), (89, 88, 103, 104), (97, 96, 111, 112), (90, 89, 104, 105), (98, 97, 112, 113), (91, 90, 105, 106), (99, 98, 113, 114), (92, 91, 106, 107), (85, 296, 100), (205, 99, 114), (93, 92, 107, 108), (86, 85, 100, 101), (94, 93, 108, 109), (87, 86, 101, 102), (114, 113, 128, 129), (107, 106, 121, 122), (100, 296, 115), (205, 114, 129), (108, 107, 122, 123), (101, 100, 115, 116), (109, 108, 123, 124), (102, 101, 116, 117), (110, 109, 124, 125), (103, 102, 117, 118), (111, 110, 125, 126), (104, 103, 118, 119), (112, 111, 126, 127), (105, 104, 119, 120), (113, 112, 127, 128), (106, 105, 120, 121), (126, 125, 140, 141), (119, 118, 133, 134), (127, 126, 141, 142), (120, 119, 134, 135), (128, 127, 142, 143), (121, 120, 135, 136), (129, 128, 143, 144), (122, 121, 136, 137), (115, 296, 130), (205, 129, 144), (123, 122, 137, 138), (116, 115, 130, 131), (124, 123, 138, 139), (117, 116, 131, 132), (125, 124, 139, 140), (118, 117, 132, 133), (130, 296, 145), (205, 144, 159), (138, 137, 152, 153), (131, 130, 145, 146), (139, 138, 153, 154), (132, 131, 146, 147), (140, 139, 154, 155), (133, 132, 147, 148), (141, 140, 155, 156), (134, 133, 148, 149), (142, 141, 156, 157), (135, 134, 149, 150), (143, 142, 157, 158), (136, 135, 150, 151), (144, 143, 158, 159), (137, 136, 151, 152), (149, 148, 163, 164), (157, 156, 171, 172), (150, 149, 164, 165), (158, 157, 172, 173), (151, 150, 165, 166), (159, 158, 173, 174), (152, 151, 166, 167), (145, 296, 160), (205, 159, 174), (153, 152, 167, 168), (146, 145, 160, 161), (154, 153, 168, 169), (147, 146, 161, 162), (155, 154, 169, 170), (148, 147, 162, 163), (156, 155, 170, 171), (168, 167, 182, 183), (161, 160, 175, 176), (169, 168, 183, 184), (162, 161, 176, 177), (170, 169, 184, 185), (163, 162, 177, 178), (171, 170, 185, 186), (164, 163, 178, 179), (172, 171, 186, 187), (165, 164, 179, 180), (173, 172, 187, 188), (166, 165, 180, 181), (174, 173, 188, 189), (167, 166, 181, 182), (160, 296, 175), (205, 174, 189), (187, 186, 201, 202), (180, 179, 194, 195), (188, 187, 202, 203), (181, 180, 195, 196), (189, 188, 203, 204), (182, 181, 196, 197), (175, 296, 190), (205, 189, 204), (183, 182, 197, 198), (176, 175, 190, 191), (184, 183, 198, 199), (177, 176, 191, 192), (185, 184, 199, 200), (178, 177, 192, 193), (186, 185, 200, 201), (179, 178, 193, 194), (191, 190, 206, 207), (199, 198, 214, 215), (192, 191, 207, 208), (200, 199, 215, 216), (193, 192, 208, 209), (201, 200, 216, 217), (194, 193, 209, 210), (202, 201, 217, 218), (195, 194, 210, 211), (203, 202, 218, 219), (196, 195, 211, 212), (204, 203, 219, 220), (197, 196, 212, 213), (190, 296, 206), (205, 204, 220), (198, 197, 213, 214), (211, 210, 225, 226), (219, 218, 233, 234), (212, 211, 226, 227), (220, 219, 234, 235), (213, 212, 227, 228), (206, 296, 221), (205, 220, 235), (214, 213, 228, 229), (207, 206, 221, 222), (215, 214, 229, 230), (208, 207, 222, 223), (216, 215, 230, 231), (209, 208, 223, 224), (217, 216, 231, 232), (210, 209, 224, 225), (218, 217, 232, 233), (230, 229, 244, 245), (223, 222, 237, 238), (231, 230, 245, 246), (224, 223, 238, 239), (232, 231, 246, 247), (225, 224, 239, 240), (233, 232, 247, 248), (226, 225, 240, 241), (234, 233, 248, 249), (227, 226, 241, 242), (235, 234, 249, 250), (228, 227, 242, 243), (221, 296, 236), (205, 235, 250), (229, 228, 243, 244), (222, 221, 236, 237), (249, 248, 263, 264), (242, 241, 256, 257), (250, 249, 264, 265), (243, 242, 257, 258), (236, 296, 251), (205, 250, 265), (244, 243, 258, 259), (237, 236, 251, 252), (245, 244, 259, 260), (238, 237, 252, 253), (246, 245, 260, 261), (239, 238, 253, 254), (247, 246, 261, 262), (240, 239, 254, 255), (248, 247, 262, 263), (241, 240, 255, 256), (261, 260, 275, 276), (254, 253, 268, 269), (262, 261, 276, 277), (255, 254, 269, 270), (263, 262, 277, 278), (256, 255, 270, 271), (264, 263, 278, 279), (257, 256, 271, 272), (265, 264, 279, 280), (258, 257, 272, 273), (251, 296, 266), (205, 265, 280), (259, 258, 273, 274), (252, 251, 266, 267), (260, 259, 274, 275), (253, 252, 267, 268), (280, 279, 294, 295), (273, 272, 287, 288), (266, 296, 281), (205, 280, 295), (274, 273, 288, 289), (267, 266, 281, 282), (275, 274, 289, 290), (268, 267, 282, 283), (276, 275, 290, 291), (269, 268, 283, 284), (277, 276, 291, 292), (270, 269, 284, 285), (278, 277, 292, 293), (271, 270, 285, 286), (279, 278, 293, 294), (272, 271, 286, 287), (284, 283, 299, 300), (292, 291, 307, 308), (285, 284, 300, 301), (293, 292, 308, 309), (286, 285, 301, 302), (294, 293, 309, 310), (287, 286, 302, 303), (295, 294, 310, 311), (288, 287, 303, 304), (281, 296, 297), (205, 295, 311), (289, 288, 304, 305), (282, 281, 297, 298), (290, 289, 305, 306), (283, 282, 298, 299), (291, 290, 306, 307), (304, 303, 318, 319), (297, 296, 312), (205, 311, 326), (305, 304, 319, 320), (298, 297, 312, 313), (306, 305, 320, 321), (299, 298, 313, 314), (307, 306, 321, 322), (300, 299, 314, 315), (308, 307, 322, 323), (301, 300, 315, 316), (309, 308, 323, 324), (302, 301, 316, 317), (310, 309, 324, 325), (303, 302, 317, 318), (311, 310, 325, 326), (323, 322, 337, 338), (316, 315, 330, 331), (324, 323, 338, 339), (317, 316, 331, 332), (325, 324, 339, 340), (318, 317, 332, 333), (326, 325, 340, 341), (319, 318, 333, 334), (312, 296, 327), (205, 326, 341), (320, 319, 334, 335), (313, 312, 327, 328), (321, 320, 335, 336), (314, 313, 328, 329), (322, 321, 336, 337), (315, 314, 329, 330), (327, 296, 342), (205, 341, 356), (335, 334, 349, 350), (328, 327, 342, 343), (336, 335, 350, 351), (329, 328, 343, 344), (337, 336, 351, 352), (330, 329, 344, 345), (338, 337, 352, 353), (331, 330, 345, 346), (339, 338, 353, 354), (332, 331, 346, 347), (340, 339, 354, 355), (333, 332, 347, 348), (341, 340, 355, 356), (334, 333, 348, 349), (346, 345, 360, 361), (354, 353, 368, 369), (347, 346, 361, 362), (355, 354, 369, 370), (348, 347, 362, 363), (356, 355, 370, 371), (349, 348, 363, 364), (342, 296, 357), (205, 356, 371), (350, 349, 364, 365), (343, 342, 357, 358), (351, 350, 365, 366), (344, 343, 358, 359), (352, 351, 366, 367), (345, 344, 359, 360), (353, 352, 367, 368), (365, 364, 379, 380), (358, 357, 372, 373), (366, 365, 380, 381), (359, 358, 373, 374), (367, 366, 381, 382), (360, 359, 374, 375), (368, 367, 382, 383), (361, 360, 375, 376), (369, 368, 383, 384), (362, 361, 376, 377), (370, 369, 384, 385), (363, 362, 377, 378), (371, 370, 385, 386), (364, 363, 378, 379), (357, 296, 372), (205, 371, 386), (384, 383, 398, 399), (377, 376, 391, 392), (385, 384, 399, 400), (378, 377, 392, 393), (386, 385, 400, 401), (379, 378, 393, 394), (372, 296, 387), (205, 386, 401), (380, 379, 394, 395), (373, 372, 387, 388), (381, 380, 395, 396), (374, 373, 388, 389), (382, 381, 396, 397), (375, 374, 389, 390), (383, 382, 397, 398), (376, 375, 390, 391), (396, 395, 410, 411), (389, 388, 403, 404), (397, 396, 411, 412), (390, 389, 404, 405), (398, 397, 412, 413), (391, 390, 405, 406), (399, 398, 413, 414), (392, 391, 406, 407), (400, 399, 414, 415), (393, 392, 407, 408), (401, 400, 415, 416), (394, 393, 408, 409), (387, 296, 402), (205, 401, 416), (395, 394, 409, 410), (388, 387, 402, 403), (415, 414, 429, 430), (408, 407, 422, 423), (416, 415, 430, 431), (409, 408, 423, 424), (402, 296, 417), (205, 416, 431), (410, 409, 424, 425), (403, 402, 417, 418), (411, 410, 425, 426), (404, 403, 418, 419), (412, 411, 426, 427), (405, 404, 419, 420), (413, 412, 427, 428), (406, 405, 420, 421), (414, 413, 428, 429), (407, 406, 421, 422), (419, 418, 433, 434), (427, 426, 441, 442), (420, 419, 434, 435), (428, 427, 442, 443), (421, 420, 435, 436), (429, 428, 443, 444), (422, 421, 436, 437), (430, 429, 444, 445), (423, 422, 437, 438), (431, 430, 445, 446), (424, 423, 438, 439), (417, 296, 432), (205, 431, 446), (425, 424, 439, 440), (418, 417, 432, 433), (426, 425, 440, 441), (438, 437, 452, 453), (446, 445, 460, 461), (439, 438, 453, 454), (432, 296, 447), (205, 446, 461), (440, 439, 454, 455), (433, 432, 447, 448), (441, 440, 455, 456), (434, 433, 448, 449), (442, 441, 456, 457), (435, 434, 449, 450), (443, 442, 457, 458), (436, 435, 450, 451), (444, 443, 458, 459), (437, 436, 451, 452), (445, 444, 459, 460), (457, 456, 471, 472), (450, 449, 464, 465), (458, 457, 472, 473), (451, 450, 465, 466), (459, 458, 473, 474), (452, 451, 466, 467), (460, 459, 474, 475), (453, 452, 467, 468), (461, 460, 475, 476), (454, 453, 468, 469), (447, 296, 462), (205, 461, 476), (455, 454, 469, 470), (448, 447, 462, 463), (456, 455, 470, 471), (449, 448, 463, 464), (476, 475, 480, 481), (469, 468, 6, 7), (462, 296, 0), (205, 476, 481), (470, 469, 7, 8), (463, 462, 0, 1), (471, 470, 8, 477), (464, 463, 1, 2), (472, 471, 477, 478), (465, 464, 2, 3), (473, 472, 478, 479), (466, 465, 3, 4), (474, 473, 479, 9), (467, 466, 4, 5), (475, 474, 9, 480), (468, 467, 5, 6)])
me_sphere_001.use_remesh_preserve_volume = False
me_sphere_001.use_remesh_preserve_attributes = False
me_sphere_001.use_mirror_vertex_groups = False
me_sphere_001.update()
me_sphere = bpy.data.meshes.new('Sphere')
me_sphere.from_pydata([(0.0, 0.1951, 0.9808), (0.0, 0.3827, 0.9239), (0.0, 0.5556, 0.8315), (0.0, 0.7071, 0.7071), (0.0, 0.8315, 0.5556), (0.0, 0.9239, 0.3827), (0.0, 0.9808, 0.1951), (0.0, 1.0, 7.55e-08), (0.0, 0.9808, -0.1951), (0.0, 0.5556, -0.8315), (0.03806, 0.1913, 0.9808), (0.07466, 0.3753, 0.9239), (0.1084, 0.5449, 0.8315), (0.1379, 0.6935, 0.7071), (0.1622, 0.8155, 0.5556), (0.1802, 0.9061, 0.3827), (0.1913, 0.9619, 0.1951), (0.1951, 0.9808, 7.55e-08), (0.1913, 0.9619, -0.1951), (0.1802, 0.9061, -0.3827), (0.1622, 0.8155, -0.5556), (0.1379, 0.6935, -0.7071), (0.1084, 0.5449, -0.8315), (0.07466, 0.3753, -0.9239), (0.03806, 0.1913, -0.9808), (0.07466, 0.1802, 0.9808), (0.1464, 0.3536, 0.9239), (0.2126, 0.5133, 0.8315), (0.2706, 0.6533, 0.7071), (0.3182, 0.7682, 0.5556), (0.3536, 0.8536, 0.3827), (0.3753, 0.9061, 0.1951), (0.3827, 0.9239, 7.55e-08), (0.3753, 0.9061, -0.1951), (0.3536, 0.8536, -0.3827), (0.3182, 0.7682, -0.5556), (0.2706, 0.6533, -0.7071), (0.2126, 0.5133, -0.8315), (0.1464, 0.3536, -0.9239), (0.07466, 0.1802, -0.9808), (0.1084, 0.1622, 0.9808), (0.2126, 0.3182, 0.9239), (0.3087, 0.4619, 0.8315), (0.3928, 0.5879, 0.7071), (0.4619, 0.6913, 0.5556), (0.5133, 0.7682, 0.3827), (0.5449, 0.8155, 0.1951), (0.5556, 0.8315, 7.55e-08), (0.5449, 0.8155, -0.1951), (0.5133, 0.7682, -0.3827), (0.4619, 0.6913, -0.5556), (0.3928, 0.5879, -0.7071), (0.3087, 0.4619, -0.8315), (0.2126, 0.3182, -0.9239), (0.1084, 0.1622, -0.9808), (0.1379, 0.1379, 0.9808), (0.2706, 0.2706, 0.9239), (0.3928, 0.3928, 0.8315), (0.5, 0.5, 0.7071), (0.5879, 0.5879, 0.5556), (0.6533, 0.6533, 0.3827), (0.6935, 0.6935, 0.1951), (0.7071, 0.7071, 7.55e-08), (0.6935, 0.6935, -0.1951), (0.6533, 0.6533, -0.3827), (0.5879, 0.5879, -0.5556), (0.5, 0.5, -0.7071), (0.3928, 0.3928, -0.8315), (0.2706, 0.2706, -0.9239), (0.1379, 0.1379, -0.9808), (0.1622, 0.1084, 0.9808), (0.3182, 0.2126, 0.9239), (0.4619, 0.3087, 0.8315), (0.5879, 0.3928, 0.7071), (0.6913, 0.4619, 0.5556), (0.7682, 0.5133, 0.3827), (0.8155, 0.5449, 0.1951), (0.8315, 0.5556, 7.55e-08), (0.8155, 0.5449, -0.1951), (0.7682, 0.5133, -0.3827), (0.6913, 0.4619, -0.5556), (0.5879, 0.3928, -0.7071), (0.4619, 0.3087, -0.8315), (0.3182, 0.2126, -0.9239), (0.1622, 0.1084, -0.9808), (0.1802, 0.07466, 0.9808), (0.3536, 0.1464, 0.9239), (0.5133, 0.2126, 0.8315), (0.6533, 0.2706, 0.7071), (0.7682, 0.3182, 0.5556), (0.8536, 0.3536, 0.3827), (0.9061, 0.3753, 0.1951), (0.9239, 0.3827, 7.55e-08), (0.9061, 0.3753, -0.1951), (0.8536, 0.3536, -0.3827), (0.7682, 0.3182, -0.5556), (0.6533, 0.2706, -0.7071), (0.5133, 0.2126, -0.8315), (0.3536, 0.1464, -0.9239), (0.1802, 0.07466, -0.9808), (0.1913, 0.03806, 0.9808), (0.3753, 0.07466, 0.9239), (0.5449, 0.1084, 0.8315), (0.6935, 0.1379, 0.7071), (0.8155, 0.1622, 0.5556), (0.9061, 0.1802, 0.3827), (0.9619, 0.1913, 0.1951), (0.9808, 0.1951, 7.55e-08), (0.9619, 0.1913, -0.1951), (0.9061, 0.1802, -0.3827), (0.8155, 0.1622, -0.5556), (0.6935, 0.1379, -0.7071), (0.5449, 0.1084, -0.8315), (0.3753, 0.07466, -0.9239), (0.1913, 0.03806, -0.9808), (0.1951, -3.266e-07, 0.9808), (0.3827, -3.192e-07, 0.9239), (0.5556, -3.117e-07, 0.8315), (0.7071, -3.192e-07, 0.7071), (0.8315, -3.341e-07, 0.5556), (0.9239, -2.745e-07, 0.3827), (0.9808, -3.937e-07, 0.1951), (1.0, -3.788e-07, 7.55e-08), (0.9808, -3.937e-07, -0.1951), (0.9239, -2.298e-07, -0.3827), (0.8315, -3.341e-07, -0.5556), (0.7071, -3.192e-07, -0.7071), (0.5556, -3.415e-07, -0.8315), (0.3827, -3.043e-07, -0.9239), (0.1951, -3.08e-07, -0.9808), (0.1913, -0.03806, 0.9808), (0.3753, -0.07466, 0.9239), (0.5449, -0.1084, 0.8315), (0.6935, -0.138, 0.7071), (0.8155, -0.1622, 0.5556), (0.9061, -0.1802, 0.3827), (0.9619, -0.1913, 0.1951), (0.9808, -0.1951, 7.55e-08), (0.9619, -0.1913, -0.1951), (0.9061, -0.1802, -0.3827), (0.8155, -0.1622, -0.5556), (0.6935, -0.138, -0.7071), (0.5449, -0.1084, -0.8315), (0.3753, -0.07466, -0.9239), (0.1913, -0.03806, -0.9808), (0.1802, -0.07466, 0.9808), (0.3536, -0.1464, 0.9239), (0.5133, -0.2126, 0.8315), (0.6533, -0.2706, 0.7071), (0.7682, -0.3182, 0.5556), (0.8536, -0.3536, 0.3827), (0.9061, -0.3753, 0.1951), (0.9239, -0.3827, 7.55e-08), (0.9061, -0.3753, -0.1951), (0.8536, -0.3536, -0.3827), (0.7682, -0.3182, -0.5556), (0.6533, -0.2706, -0.7071), (0.5133, -0.2126, -0.8315), (0.3536, -0.1464, -0.9239), (0.1802, -0.07466, -0.9808), (0.1622, -0.1084, 0.9808), (0.3182, -0.2126, 0.9239), (0.4619, -0.3087, 0.8315), (0.5879, -0.3928, 0.7071), (0.6913, -0.4619, 0.5556), (0.7682, -0.5133, 0.3827), (0.8155, -0.5449, 0.1951), (0.8315, -0.5556, 7.55e-08), (0.8155, -0.5449, -0.1951), (0.7682, -0.5133, -0.3827), (0.6913, -0.4619, -0.5556), (0.5879, -0.3928, -0.7071), (0.4619, -0.3087, -0.8315), (0.3182, -0.2126, -0.9239), (0.1622, -0.1084, -0.9808), (0.1379, -0.138, 0.9808), (0.2706, -0.2706, 0.9239), (0.3928, -0.3928, 0.8315), (0.5, -0.5, 0.7071), (0.5879, -0.5879, 0.5556), (0.6533, -0.6533, 0.3827), (0.6935, -0.6935, 0.1951), (0.7071, -0.7071, 7.55e-08), (0.6935, -0.6935, -0.1951), (0.6533, -0.6533, -0.3827), (0.5879, -0.5879, -0.5556), (0.5, -0.5, -0.7071), (0.3928, -0.3928, -0.8315), (0.2706, -0.2706, -0.9239), (0.1379, -0.138, -0.9808), (0.1084, -0.1622, 0.9808), (0.2126, -0.3182, 0.9239), (0.3087, -0.4619, 0.8315), (0.3928, -0.5879, 0.7071), (0.4619, -0.6913, 0.5556), (0.5133, -0.7682, 0.3827), (0.5449, -0.8155, 0.1951), (0.5556, -0.8315, 7.55e-08), (0.5449, -0.8155, -0.1951), (0.5133, -0.7682, -0.3827), (0.4619, -0.6913, -0.5556), (0.3928, -0.5879, -0.7071), (0.3087, -0.4619, -0.8315), (0.2126, -0.3182, -0.9239), (0.1084, -0.1622, -0.9808), (0.0, -3.258e-07, -1.0), (0.07466, -0.1802, 0.9808), (0.1464, -0.3536, 0.9239), (0.2126, -0.5133, 0.8315), (0.2706, -0.6533, 0.7071), (0.3182, -0.7682, 0.5556), (0.3536, -0.8536, 0.3827), (0.3753, -0.9061, 0.1951), (0.3827, -0.9239, 7.55e-08), (0.3753, -0.9061, -0.1951), (0.3536, -0.8536, -0.3827), (0.3182, -0.7682, -0.5556), (0.2706, -0.6533, -0.7071), (0.2126, -0.5133, -0.8315), (0.1464, -0.3536, -0.9239), (0.07466, -0.1802, -0.9808), (0.03806, -0.1913, 0.9808), (0.07466, -0.3753, 0.9239), (0.1084, -0.5449, 0.8315), (0.1379, -0.6935, 0.7071), (0.1622, -0.8155, 0.5556), (0.1802, -0.9061, 0.3827), (0.1913, -0.9619, 0.1951), (0.1951, -0.9808, 7.55e-08), (0.1913, -0.9619, -0.1951), (0.1802, -0.9061, -0.3827), (0.1622, -0.8155, -0.5556), (0.1379, -0.6935, -0.7071), (0.1084, -0.5449, -0.8315), (0.07466, -0.3753, -0.9239), (0.03806, -0.1913, -0.9808), (-7.212e-09, -0.1951, 0.9808), (4.122e-08, -0.3827, 0.9239), (2.632e-08, -0.5556, 0.8315), (-2.584e-08, -0.7071, 0.7071), (-8.544e-08, -0.8315, 0.5556), (6.357e-08, -0.9239, 0.3827), (-8.544e-08, -0.9808, 0.1951), (-1.003e-07, -1.0, 7.55e-08), (-8.544e-08, -0.9808, -0.1951), (6.357e-08, -0.9239, -0.3827), (-8.544e-08, -0.8315, -0.5556), (-2.584e-08, -0.7071, -0.7071), (-1.094e-08, -0.5556, -0.8315), (3.964e-09, -0.3827, -0.9239), (3.964e-09, -0.1951, -0.9808), (-0.03806, -0.1913, 0.9808), (-0.07466, -0.3753, 0.9239), (-0.1084, -0.5449, 0.8315), (-0.1379, -0.6935, 0.7071), (-0.1622, -0.8155, 0.5556), (-0.1802, -0.9061, 0.3827), (-0.1913, -0.9619, 0.1951), (-0.1951, -0.9808, 7.55e-08), (-0.1913, -0.9619, -0.1951), (-0.1802, -0.9061, -0.3827), (-0.1622, -0.8155, -0.5556), (-0.1379, -0.6935, -0.7071), (-0.1084, -0.5449, -0.8315), (-0.07466, -0.3753, -0.9239), (-0.03806, -0.1913, -0.9808), (-0.07466, -0.1802, 0.9808), (-0.1464, -0.3536, 0.9239), (-0.2126, -0.5133, 0.8315), (-0.2706, -0.6533, 0.7071), (-0.3182, -0.7682, 0.5556), (-0.3536, -0.8536, 0.3827), (-0.3753, -0.9061, 0.1951), (-0.3827, -0.9239, 7.55e-08), (-0.3753, -0.9061, -0.1951), (-0.3536, -0.8536, -0.3827), (-0.3182, -0.7682, -0.5556), (-0.2706, -0.6533, -0.7071), (-0.2126, -0.5133, -0.8315), (-0.1464, -0.3536, -0.9239), (-0.07466, -0.1802, -0.9808), (-0.1084, -0.1622, 0.9808), (-0.2126, -0.3182, 0.9239), (-0.3087, -0.4619, 0.8315), (-0.3928, -0.5879, 0.7071), (-0.4619, -0.6913, 0.5556), (-0.5133, -0.7682, 0.3827), (-0.5449, -0.8155, 0.1951), (-0.5556, -0.8315, 7.55e-08), (-0.5449, -0.8155, -0.1951), (-0.5133, -0.7682, -0.3827), (-0.4619, -0.6913, -0.5556), (-0.3928, -0.5879, -0.7071), (-0.3087, -0.4619, -0.8315), (-0.2126, -0.3182, -0.9239), (-0.1084, -0.1622, -0.9808), (-2.304e-07, -5.562e-07, 1.0), (-0.1379, -0.138, 0.9808), (-0.2706, -0.2706, 0.9239), (-0.3928, -0.3928, 0.8315), (-0.5, -0.5, 0.7071), (-0.5879, -0.5879, 0.5556), (-0.6533, -0.6533, 0.3827), (-0.6935, -0.6935, 0.1951), (-0.7071, -0.7071, 7.55e-08), (-0.6935, -0.6935, -0.1951), (-0.6533, -0.6533, -0.3827), (-0.5879, -0.5879, -0.5556), (-0.5, -0.5, -0.7071), (-0.3928, -0.3928, -0.8315), (-0.2706, -0.2706, -0.9239), (-0.1379, -0.1379, -0.9808), (-0.1622, -0.1084, 0.9808), (-0.3182, -0.2126, 0.9239), (-0.4619, -0.3087, 0.8315), (-0.5879, -0.3928, 0.7071), (-0.6913, -0.4619, 0.5556), (-0.7682, -0.5133, 0.3827), (-0.8155, -0.5449, 0.1951), (-0.8315, -0.5556, 7.55e-08), (-0.8155, -0.5449, -0.1951), (-0.7682, -0.5133, -0.3827), (-0.6913, -0.4619, -0.5556), (-0.5879, -0.3928, -0.7071), (-0.4619, -0.3087, -0.8315), (-0.3182, -0.2126, -0.9239), (-0.1622, -0.1084, -0.9808), (-0.1802, -0.07466, 0.9808), (-0.3536, -0.1464, 0.9239), (-0.5133, -0.2126, 0.8315), (-0.6533, -0.2706, 0.7071), (-0.7682, -0.3182, 0.5556), (-0.8536, -0.3536, 0.3827), (-0.9061, -0.3753, 0.1951), (-0.9239, -0.3827, 7.55e-08), (-0.9061, -0.3753, -0.1951), (-0.8536, -0.3536, -0.3827), (-0.7682, -0.3182, -0.5556), (-0.6533, -0.2706, -0.7071), (-0.5133, -0.2126, -0.8315), (-0.3536, -0.1464, -0.9239), (-0.1802, -0.07466, -0.9808), (-0.1913, -0.03806, 0.9808), (-0.3753, -0.07466, 0.9239), (-0.5449, -0.1084, 0.8315), (-0.6935, -0.1379, 0.7071), (-0.8155, -0.1622, 0.5556), (-0.9061, -0.1802, 0.3827), (-0.9619, -0.1913, 0.1951), (-0.9808, -0.1951, 7.55e-08), (-0.9619, -0.1913, -0.1951), (-0.9061, -0.1802, -0.3827), (-0.8155, -0.1622, -0.5556), (-0.6935, -0.1379, -0.7071), (-0.5449, -0.1084, -0.8315), (-0.3753, -0.07466, -0.9239), (-0.1913, -0.03806, -0.9808), (-0.1951, -3.117e-07, 0.9808), (-0.3827, -2.819e-07, 0.9239), (-0.5556, -2.819e-07, 0.8315), (-0.7071, -1.851e-07, 0.7071), (-0.8315, -1.404e-07, 0.5556), (-0.9239, -3.192e-07, 0.3827), (-0.9808, -9.567e-08, 0.1951), (-1.0, -1.404e-07, 7.55e-08), (-0.9808, -9.567e-08, -0.1951), (-0.9239, -3.192e-07, -0.3827), (-0.8315, -1.404e-07, -0.5556), (-0.7071, -1.851e-07, -0.7071), (-0.5556, -2.596e-07, -0.8315), (-0.3827, -2.521e-07, -0.9239), (-0.1951, -3.155e-07, -0.9808), (-0.1913, 0.03806, 0.9808), (-0.3753, 0.07466, 0.9239), (-0.5449, 0.1084, 0.8315), (-0.6935, 0.1379, 0.7071), (-0.8155, 0.1622, 0.5556), (-0.9061, 0.1802, 0.3827), (-0.9619, 0.1913, 0.1951), (-0.9808, 0.1951, 7.55e-08), (-0.9619, 0.1913, -0.1951), (-0.9061, 0.1802, -0.3827), (-0.8155, 0.1622, -0.5556), (-0.6935, 0.1379, -0.7071), (-0.5449, 0.1084, -0.8315), (-0.3753, 0.07466, -0.9239), (-0.1913, 0.03806, -0.9808), (-0.1802, 0.07466, 0.9808), (-0.3536, 0.1464, 0.9239), (-0.5133, 0.2126, 0.8315), (-0.6533, 0.2706, 0.7071), (-0.7682, 0.3182, 0.5556), (-0.8536, 0.3536, 0.3827), (-0.9061, 0.3753, 0.1951), (-0.9239, 0.3827, 7.55e-08), (-0.9061, 0.3753, -0.1951), (-0.8536, 0.3536, -0.3827), (-0.7682, 0.3182, -0.5556), (-0.6533, 0.2706, -0.7071), (-0.5133, 0.2126, -0.8315), (-0.3536, 0.1464, -0.9239), (-0.1802, 0.07466, -0.9808), (-0.1622, 0.1084, 0.9808), (-0.3182, 0.2126, 0.9239), (-0.4619, 0.3087, 0.8315), (-0.5879, 0.3928, 0.7071), (-0.6913, 0.4619, 0.5556), (-0.7682, 0.5133, 0.3827), (-0.8155, 0.5449, 0.1951), (-0.8315, 0.5556, 7.55e-08), (-0.8155, 0.5449, -0.1951), (-0.7682, 0.5133, -0.3827), (-0.6913, 0.4619, -0.5556), (-0.5879, 0.3928, -0.7071), (-0.4619, 0.3087, -0.8315), (-0.3182, 0.2126, -0.9239), (-0.1622, 0.1084, -0.9808), (-0.1379, 0.1379, 0.9808), (-0.2706, 0.2706, 0.9239), (-0.3928, 0.3928, 0.8315), (-0.5, 0.5, 0.7071), (-0.5879, 0.5879, 0.5556), (-0.6533, 0.6533, 0.3827), (-0.6935, 0.6935, 0.1951), (-0.7071, 0.7071, 7.55e-08), (-0.6935, 0.6935, -0.1951), (-0.6533, 0.6533, -0.3827), (-0.5879, 0.5879, -0.5556), (-0.5, 0.5, -0.7071), (-0.3928, 0.3928, -0.8315), (-0.2706, 0.2706, -0.9239), (-0.1379, 0.1379, -0.9808), (-0.1084, 0.1622, 0.9808), (-0.2126, 0.3182, 0.9239), (-0.3087, 0.4619, 0.8315), (-0.3928, 0.5879, 0.7071), (-0.4619, 0.6913, 0.5556), (-0.5133, 0.7682, 0.3827), (-0.5449, 0.8155, 0.1951), (-0.5556, 0.8315, 7.55e-08), (-0.5449, 0.8155, -0.1951), (-0.5133, 0.7682, -0.3827), (-0.4619, 0.6913, -0.5556), (-0.3928, 0.5879, -0.7071), (-0.3087, 0.4619, -0.8315), (-0.2126, 0.3182, -0.9239), (-0.1084, 0.1622, -0.9808), (-0.07466, 0.1802, 0.9808), (-0.1464, 0.3536, 0.9239), (-0.2126, 0.5133, 0.8315), (-0.2706, 0.6533, 0.7071), (-0.3182, 0.7682, 0.5556), (-0.3536, 0.8536, 0.3827), (-0.3753, 0.9061, 0.1951), (-0.3827, 0.9239, 7.55e-08), (-0.3753, 0.9061, -0.1951), (-0.3536, 0.8536, -0.3827), (-0.3182, 0.7682, -0.5556), (-0.2706, 0.6533, -0.7071), (-0.2126, 0.5133, -0.8315), (-0.1464, 0.3536, -0.9239), (-0.07466, 0.1802, -0.9808), (-0.03806, 0.1913, 0.9808), (-0.07466, 0.3753, 0.9239), (-0.1084, 0.5449, 0.8315), (-0.1379, 0.6935, 0.7071), (-0.1622, 0.8155, 0.5556), (-0.1802, 0.9061, 0.3827), (-0.1913, 0.9619, 0.1951), (-0.1951, 0.9808, 7.55e-08), (-0.1913, 0.9619, -0.1951), (-0.1802, 0.9061, -0.3827), (-0.1622, 0.8155, -0.5556), (-0.1379, 0.6935, -0.7071), (-0.1084, 0.5449, -0.8315), (-0.07466, 0.3753, -0.9239), (-0.03806, 0.1913, -0.9808), (6.357e-08, 0.9239, -0.3827), (2.722e-07, 0.8315, -0.5556), (1.53e-07, 0.7071, -0.7071), (7.847e-08, 0.3827, -0.9239), (1.514e-08, 0.1951, -0.9808)], [], [(6, 5, 15, 16), (481, 480, 23, 24), (7, 6, 16, 17), (0, 296, 10), (205, 481, 24), (8, 7, 17, 18), (1, 0, 10, 11), (477, 8, 18, 19), (2, 1, 11, 12), (478, 477, 19, 20), (3, 2, 12, 13), (479, 478, 20, 21), (4, 3, 13, 14), (9, 479, 21, 22), (5, 4, 14, 15), (480, 9, 22, 23), (15, 14, 29, 30), (23, 22, 37, 38), (16, 15, 30, 31), (24, 23, 38, 39), (17, 16, 31, 32), (10, 296, 25), (205, 24, 39), (18, 17, 32, 33), (11, 10, 25, 26), (19, 18, 33, 34), (12, 11, 26, 27), (20, 19, 34, 35), (13, 12, 27, 28), (21, 20, 35, 36), (14, 13, 28, 29), (22, 21, 36, 37), (34, 33, 48, 49), (27, 26, 41, 42), (35, 34, 49, 50), (28, 27, 42, 43), (36, 35, 50, 51), (29, 28, 43, 44), (37, 36, 51, 52), (30, 29, 44, 45), (38, 37, 52, 53), (31, 30, 45, 46), (39, 38, 53, 54), (32, 31, 46, 47), (25, 296, 40), (205, 39, 54), (33, 32, 47, 48), (26, 25, 40, 41), (53, 52, 67, 68), (46, 45, 60, 61), (54, 53, 68, 69), (47, 46, 61, 62), (40, 296, 55), (205, 54, 69), (48, 47, 62, 63), (41, 40, 55, 56), (49, 48, 63, 64), (42, 41, 56, 57), (50, 49, 64, 65), (43, 42, 57, 58), (51, 50, 65, 66), (44, 43, 58, 59), (52, 51, 66, 67), (45, 44, 59, 60), (57, 56, 71, 72), (65, 64, 79, 80), (58, 57, 72, 73), (66, 65, 80, 81), (59, 58, 73, 74), (67, 66, 81, 82), (60, 59, 74, 75), (68, 67, 82, 83), (61, 60, 75, 76), (69, 68, 83, 84), (62, 61, 76, 77), (55, 296, 70), (205, 69, 84), (63, 62, 77, 78), (56, 55, 70, 71), (64, 63, 78, 79), (76, 75, 90, 91), (84, 83, 98, 99), (77, 76, 91, 92), (70, 296, 85), (205, 84, 99), (78, 77, 92, 93), (71, 70, 85, 86), (79, 78, 93, 94), (72, 71, 86, 87), (80, 79, 94, 95), (73, 72, 87, 88), (81, 80, 95, 96), (74, 73, 88, 89), (82, 81, 96, 97), (75, 74, 89, 90), (83, 82, 97, 98), (95, 94, 109, 110), (88, 87, 102, 103), (96, 95, 110, 111), (89, 88, 103, 104), (97, 96, 111, 112), (90, 89, 104, 105), (98, 97, 112, 113), (91, 90, 105, 106), (99, 98, 113, 114), (92, 91, 106, 107), (85, 296, 100), (205, 99, 114), (93, 92, 107, 108), (86, 85, 100, 101), (94, 93, 108, 109), (87, 86, 101, 102), (114, 113, 128, 129), (107, 106, 121, 122), (100, 296, 115), (205, 114, 129), (108, 107, 122, 123), (101, 100, 115, 116), (109, 108, 123, 124), (102, 101, 116, 117), (110, 109, 124, 125), (103, 102, 117, 118), (111, 110, 125, 126), (104, 103, 118, 119), (112, 111, 126, 127), (105, 104, 119, 120), (113, 112, 127, 128), (106, 105, 120, 121), (126, 125, 140, 141), (119, 118, 133, 134), (127, 126, 141, 142), (120, 119, 134, 135), (128, 127, 142, 143), (121, 120, 135, 136), (129, 128, 143, 144), (122, 121, 136, 137), (115, 296, 130), (205, 129, 144), (123, 122, 137, 138), (116, 115, 130, 131), (124, 123, 138, 139), (117, 116, 131, 132), (125, 124, 139, 140), (118, 117, 132, 133), (130, 296, 145), (205, 144, 159), (138, 137, 152, 153), (131, 130, 145, 146), (139, 138, 153, 154), (132, 131, 146, 147), (140, 139, 154, 155), (133, 132, 147, 148), (141, 140, 155, 156), (134, 133, 148, 149), (142, 141, 156, 157), (135, 134, 149, 150), (143, 142, 157, 158), (136, 135, 150, 151), (144, 143, 158, 159), (137, 136, 151, 152), (149, 148, 163, 164), (157, 156, 171, 172), (150, 149, 164, 165), (158, 157, 172, 173), (151, 150, 165, 166), (159, 158, 173, 174), (152, 151, 166, 167), (145, 296, 160), (205, 159, 174), (153, 152, 167, 168), (146, 145, 160, 161), (154, 153, 168, 169), (147, 146, 161, 162), (155, 154, 169, 170), (148, 147, 162, 163), (156, 155, 170, 171), (168, 167, 182, 183), (161, 160, 175, 176), (169, 168, 183, 184), (162, 161, 176, 177), (170, 169, 184, 185), (163, 162, 177, 178), (171, 170, 185, 186), (164, 163, 178, 179), (172, 171, 186, 187), (165, 164, 179, 180), (173, 172, 187, 188), (166, 165, 180, 181), (174, 173, 188, 189), (167, 166, 181, 182), (160, 296, 175), (205, 174, 189), (187, 186, 201, 202), (180, 179, 194, 195), (188, 187, 202, 203), (181, 180, 195, 196), (189, 188, 203, 204), (182, 181, 196, 197), (175, 296, 190), (205, 189, 204), (183, 182, 197, 198), (176, 175, 190, 191), (184, 183, 198, 199), (177, 176, 191, 192), (185, 184, 199, 200), (178, 177, 192, 193), (186, 185, 200, 201), (179, 178, 193, 194), (191, 190, 206, 207), (199, 198, 214, 215), (192, 191, 207, 208), (200, 199, 215, 216), (193, 192, 208, 209), (201, 200, 216, 217), (194, 193, 209, 210), (202, 201, 217, 218), (195, 194, 210, 211), (203, 202, 218, 219), (196, 195, 211, 212), (204, 203, 219, 220), (197, 196, 212, 213), (190, 296, 206), (205, 204, 220), (198, 197, 213, 214), (211, 210, 225, 226), (219, 218, 233, 234), (212, 211, 226, 227), (220, 219, 234, 235), (213, 212, 227, 228), (206, 296, 221), (205, 220, 235), (214, 213, 228, 229), (207, 206, 221, 222), (215, 214, 229, 230), (208, 207, 222, 223), (216, 215, 230, 231), (209, 208, 223, 224), (217, 216, 231, 232), (210, 209, 224, 225), (218, 217, 232, 233), (230, 229, 244, 245), (223, 222, 237, 238), (231, 230, 245, 246), (224, 223, 238, 239), (232, 231, 246, 247), (225, 224, 239, 240), (233, 232, 247, 248), (226, 225, 240, 241), (234, 233, 248, 249), (227, 226, 241, 242), (235, 234, 249, 250), (228, 227, 242, 243), (221, 296, 236), (205, 235, 250), (229, 228, 243, 244), (222, 221, 236, 237), (249, 248, 263, 264), (242, 241, 256, 257), (250, 249, 264, 265), (243, 242, 257, 258), (236, 296, 251), (205, 250, 265), (244, 243, 258, 259), (237, 236, 251, 252), (245, 244, 259, 260), (238, 237, 252, 253), (246, 245, 260, 261), (239, 238, 253, 254), (247, 246, 261, 262), (240, 239, 254, 255), (248, 247, 262, 263), (241, 240, 255, 256), (261, 260, 275, 276), (254, 253, 268, 269), (262, 261, 276, 277), (255, 254, 269, 270), (263, 262, 277, 278), (256, 255, 270, 271), (264, 263, 278, 279), (257, 256, 271, 272), (265, 264, 279, 280), (258, 257, 272, 273), (251, 296, 266), (205, 265, 280), (259, 258, 273, 274), (252, 251, 266, 267), (260, 259, 274, 275), (253, 252, 267, 268), (280, 279, 294, 295), (273, 272, 287, 288), (266, 296, 281), (205, 280, 295), (274, 273, 288, 289), (267, 266, 281, 282), (275, 274, 289, 290), (268, 267, 282, 283), (276, 275, 290, 291), (269, 268, 283, 284), (277, 276, 291, 292), (270, 269, 284, 285), (278, 277, 292, 293), (271, 270, 285, 286), (279, 278, 293, 294), (272, 271, 286, 287), (284, 283, 299, 300), (292, 291, 307, 308), (285, 284, 300, 301), (293, 292, 308, 309), (286, 285, 301, 302), (294, 293, 309, 310), (287, 286, 302, 303), (295, 294, 310, 311), (288, 287, 303, 304), (281, 296, 297), (205, 295, 311), (289, 288, 304, 305), (282, 281, 297, 298), (290, 289, 305, 306), (283, 282, 298, 299), (291, 290, 306, 307), (304, 303, 318, 319), (297, 296, 312), (205, 311, 326), (305, 304, 319, 320), (298, 297, 312, 313), (306, 305, 320, 321), (299, 298, 313, 314), (307, 306, 321, 322), (300, 299, 314, 315), (308, 307, 322, 323), (301, 300, 315, 316), (309, 308, 323, 324), (302, 301, 316, 317), (310, 309, 324, 325), (303, 302, 317, 318), (311, 310, 325, 326), (323, 322, 337, 338), (316, 315, 330, 331), (324, 323, 338, 339), (317, 316, 331, 332), (325, 324, 339, 340), (318, 317, 332, 333), (326, 325, 340, 341), (319, 318, 333, 334), (312, 296, 327), (205, 326, 341), (320, 319, 334, 335), (313, 312, 327, 328), (321, 320, 335, 336), (314, 313, 328, 329), (322, 321, 336, 337), (315, 314, 329, 330), (327, 296, 342), (205, 341, 356), (335, 334, 349, 350), (328, 327, 342, 343), (336, 335, 350, 351), (329, 328, 343, 344), (337, 336, 351, 352), (330, 329, 344, 345), (338, 337, 352, 353), (331, 330, 345, 346), (339, 338, 353, 354), (332, 331, 346, 347), (340, 339, 354, 355), (333, 332, 347, 348), (341, 340, 355, 356), (334, 333, 348, 349), (346, 345, 360, 361), (354, 353, 368, 369), (347, 346, 361, 362), (355, 354, 369, 370), (348, 347, 362, 363), (356, 355, 370, 371), (349, 348, 363, 364), (342, 296, 357), (205, 356, 371), (350, 349, 364, 365), (343, 342, 357, 358), (351, 350, 365, 366), (344, 343, 358, 359), (352, 351, 366, 367), (345, 344, 359, 360), (353, 352, 367, 368), (365, 364, 379, 380), (358, 357, 372, 373), (366, 365, 380, 381), (359, 358, 373, 374), (367, 366, 381, 382), (360, 359, 374, 375), (368, 367, 382, 383), (361, 360, 375, 376), (369, 368, 383, 384), (362, 361, 376, 377), (370, 369, 384, 385), (363, 362, 377, 378), (371, 370, 385, 386), (364, 363, 378, 379), (357, 296, 372), (205, 371, 386), (384, 383, 398, 399), (377, 376, 391, 392), (385, 384, 399, 400), (378, 377, 392, 393), (386, 385, 400, 401), (379, 378, 393, 394), (372, 296, 387), (205, 386, 401), (380, 379, 394, 395), (373, 372, 387, 388), (381, 380, 395, 396), (374, 373, 388, 389), (382, 381, 396, 397), (375, 374, 389, 390), (383, 382, 397, 398), (376, 375, 390, 391), (396, 395, 410, 411), (389, 388, 403, 404), (397, 396, 411, 412), (390, 389, 404, 405), (398, 397, 412, 413), (391, 390, 405, 406), (399, 398, 413, 414), (392, 391, 406, 407), (400, 399, 414, 415), (393, 392, 407, 408), (401, 400, 415, 416), (394, 393, 408, 409), (387, 296, 402), (205, 401, 416), (395, 394, 409, 410), (388, 387, 402, 403), (415, 414, 429, 430), (408, 407, 422, 423), (416, 415, 430, 431), (409, 408, 423, 424), (402, 296, 417), (205, 416, 431), (410, 409, 424, 425), (403, 402, 417, 418), (411, 410, 425, 426), (404, 403, 418, 419), (412, 411, 426, 427), (405, 404, 419, 420), (413, 412, 427, 428), (406, 405, 420, 421), (414, 413, 428, 429), (407, 406, 421, 422), (419, 418, 433, 434), (427, 426, 441, 442), (420, 419, 434, 435), (428, 427, 442, 443), (421, 420, 435, 436), (429, 428, 443, 444), (422, 421, 436, 437), (430, 429, 444, 445), (423, 422, 437, 438), (431, 430, 445, 446), (424, 423, 438, 439), (417, 296, 432), (205, 431, 446), (425, 424, 439, 440), (418, 417, 432, 433), (426, 425, 440, 441), (438, 437, 452, 453), (446, 445, 460, 461), (439, 438, 453, 454), (432, 296, 447), (205, 446, 461), (440, 439, 454, 455), (433, 432, 447, 448), (441, 440, 455, 456), (434, 433, 448, 449), (442, 441, 456, 457), (435, 434, 449, 450), (443, 442, 457, 458), (436, 435, 450, 451), (444, 443, 458, 459), (437, 436, 451, 452), (445, 444, 459, 460), (457, 456, 471, 472), (450, 449, 464, 465), (458, 457, 472, 473), (451, 450, 465, 466), (459, 458, 473, 474), (452, 451, 466, 467), (460, 459, 474, 475), (453, 452, 467, 468), (461, 460, 475, 476), (454, 453, 468, 469), (447, 296, 462), (205, 461, 476), (455, 454, 469, 470), (448, 447, 462, 463), (456, 455, 470, 471), (449, 448, 463, 464), (476, 475, 480, 481), (469, 468, 6, 7), (462, 296, 0), (205, 476, 481), (470, 469, 7, 8), (463, 462, 0, 1), (471, 470, 8, 477), (464, 463, 1, 2), (472, 471, 477, 478), (465, 464, 2, 3), (473, 472, 478, 479), (466, 465, 3, 4), (474, 473, 479, 9), (467, 466, 4, 5), (475, 474, 9, 480), (468, 467, 5, 6)])
me_sphere.use_remesh_preserve_volume = False
me_sphere.use_remesh_preserve_attributes = False
me_sphere.use_mirror_vertex_groups = False
me_sphere.update()

# ---- objects
ob_sphere_002 = bpy.data.objects.new('Sphere.002', me_sphere_002)
ob_torus = bpy.data.objects.new('Torus', me_torus)
ob_cylinder = bpy.data.objects.new('Cylinder', me_cylinder)
ob_cube_003 = bpy.data.objects.new('Cube.003', me_cube_003)
ob_cube_001 = bpy.data.objects.new('Cube.001', me_cube_002)
ob_cube = bpy.data.objects.new('Cube', me_cube_001)
ob_cube_002 = bpy.data.objects.new('Cube.002', me_cube)
ob_sphere_001 = bpy.data.objects.new('Sphere.001', me_sphere_001)
ob_sphere = bpy.data.objects.new('Sphere', me_sphere)

# ---- transforms, parenting, visibility, modifiers, constraints
ob_sphere_002.location = (0.03685, 0.02764, 1.49e-08)
ob_sphere_002.scale = (0.08772, 0.08772, 0.08772)
ob_sphere_002.lineart.crease_threshold = 0.0
_m = ob_sphere_002.modifiers.new('Subsurf', 'SUBSURF')
_m.uv_smooth = 'PRESERVE_CORNERS'
_m.quality = 2
_m.levels = 2
_m.show_only_control_edges = False
ob_torus.location = (0.0, 0.0, -0.02291)
ob_torus.scale = (0.172, 0.172, 0.2854)
ob_torus.lineart.crease_threshold = 0.0
ob_cylinder.location = (0.0135, 0.0, -0.01148)
ob_cylinder.scale = (0.137, 0.137, 0.137)
ob_cylinder.lineart.crease_threshold = 0.0
ob_cube_003.location = (0.3413, 0.1185, -1.846)
ob_cube_003.scale = (0.0994, 0.1586, 0.1586)
ob_cube_003.lineart.crease_threshold = 0.0
ob_cube_001.location = (0.01955, -0.571, -0.7714)
ob_cube_001.scale = (0.665, 0.665, 0.665)
ob_cube_001.lineart.crease_threshold = 0.0
_m = ob_cube_001.modifiers.new('Subsurf', 'SUBSURF')
_m.uv_smooth = 'PRESERVE_CORNERS'
_m.quality = 2
_m.levels = 2
_m.show_only_control_edges = False
ob_cube.location = (0.0, 0.0, 1.086)
ob_cube.lineart.crease_threshold = 0.0
_m = ob_cube.modifiers.new('Subsurf', 'SUBSURF')
_m.uv_smooth = 'PRESERVE_CORNERS'
_m.quality = 2
_m.levels = 2
_m.show_only_control_edges = False
ob_cube_002.location = (0.3161, -0.1036, -1.471)
ob_cube_002.scale = (0.09001, 0.09001, 0.1386)
ob_cube_002.lineart.crease_threshold = 0.0
ob_sphere_001.location = (0.3201, -0.1036, -1.661)
ob_sphere_001.scale = (-0.1219, -0.1219, -0.1219)
ob_sphere_001.lineart.crease_threshold = 0.0
ob_sphere.location = (-0.294, -0.1036, -1.661)
ob_sphere.scale = (-0.1071, -0.1071, -0.1071)
ob_sphere.lineart.crease_threshold = 0.0

# ---- collection membership
col_collection_1.objects.link(ob_sphere_002)
col_collection_2.objects.link(ob_torus)
col_collection_2.objects.link(ob_cylinder)
col_collection_11.objects.link(ob_cube_003)
col_collection_11.objects.link(ob_cube_001)
col_collection_11.objects.link(ob_cube)
col_collection_12.objects.link(ob_cube_002)
col_collection_12.objects.link(ob_sphere_001)
col_collection_12.objects.link(ob_sphere)

# ---- scene / render settings (as saved in the file)
scene.frame_start = 1; scene.frame_end = 250; scene.frame_set(1)
scene.render.engine = 'CYCLES'
scene.render.resolution_percentage = 50
scene.render.dither_intensity = 0.0
scene.cycles.use_denoising = False
scene.cycles.samples = 128
scene.cycles.sampling_pattern = 'TABULATED_SOBOL'
scene.cycles.use_adaptive_sampling = False
scene.cycles.use_light_tree = False
scene.cycles.blur_glossy = 0.0
scene.cycles.sample_clamp_indirect = 0.0
scene.view_settings.view_transform = 'Standard'
bpy.context.view_layer.update()

# ---- added for rendering (the .blend has no active camera and no usable light): camera, sun
cam_auto = bpy.data.cameras.new('AutoCamera')
cam_auto.lens = 50.0
cam_auto.sensor_width = 36.0
cam_auto.clip_end = 1000.0
ob_auto_camera = bpy.data.objects.new('AutoCamera', cam_auto)
scene.collection.objects.link(ob_auto_camera)
ob_auto_camera.location = (5.77887, -6.86831, 4.71875)
ob_auto_camera.rotation_euler = (1.09748, -7.21219e-08, 0.694738)
scene.camera = ob_auto_camera
light_auto_sun = bpy.data.lights.new('AutoSun', 'SUN')
light_auto_sun.energy = 3.0
light_auto_sun.angle = 0.0523599
ob_auto_sun = bpy.data.objects.new('AutoSun', light_auto_sun)
scene.collection.objects.link(ob_auto_sun)
ob_auto_sun.rotation_euler = (0.872665, 0.174533, 0.523599)
bpy.context.view_layer.update()
